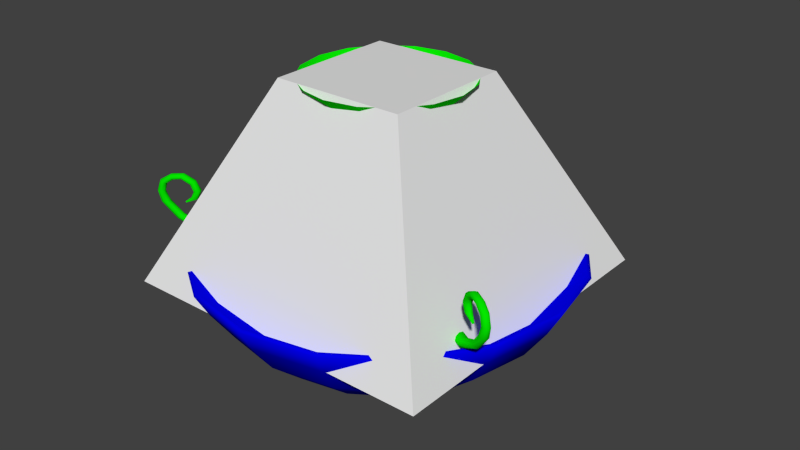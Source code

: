 # Source: ceiling_lamp_2.blend  (saved by Blender 2.73.0; exported with 4.5.12 LTS)
import bpy
from mathutils import Matrix  # noqa: F401  (used for matrix-valued properties, if any)

bpy.ops.wm.read_factory_settings(use_empty=True)
scene = bpy.context.scene
scene.name = 'Scene'

# ---- collections
col_collection_1 = bpy.data.collections.new('Collection 1'); scene.collection.children.link(col_collection_1)

# ---- materials (node trees are filled in below, after node groups)
mat_material_001 = bpy.data.materials.new('Material.001')
mat_material_001.alpha_threshold = 0.0
mat_material_001.roughness = 0.5
mat_material = bpy.data.materials.new('Material')
mat_material.alpha_threshold = 0.0
mat_material.diffuse_color = (0.001625, 0.8, 0.0, 1.0)
mat_material.roughness = 0.5

# ---- material node trees
mat_material_001.use_nodes = True; mat_material_001.node_tree.nodes.clear()
_N = mat_material_001.node_tree.nodes; _L = mat_material_001.node_tree.links
n0 = _N.new('ShaderNodeOutputMaterial'); n0.name = 'Material Output'; n0.location = (300, 300)
n1 = _N.new('ShaderNodeBsdfDiffuse'); n1.name = 'Diffuse BSDF'; n1.location = (10, 300)
n1.inputs[0].default_value = (0.0004399, 0.0, 0.8, 1.0)
_L.new(n1.outputs[0], n0.inputs[0])
n0.is_active_output = True

# ---- world
world_world = bpy.data.worlds.new('World'); scene.world = world_world
world_world.color = (0.05088, 0.05088, 0.05088)
world_world.use_sun_shadow = False
world_world.sun_shadow_jitter_overblur = 0.0
world_world.cycles.sampling_method = 'MANUAL'
world_world.cycles.sample_map_resolution = 256

# ---- meshes
me_cube = bpy.data.meshes.new('Cube')
me_cube.from_pydata([(-2.0, -2.0, 0.0), (-2.0, 2.0, 0.0), (2.0, 2.0, 0.0), (2.0, -2.0, 0.0), (-8.223, -8.223, 37.5), (-8.223, 8.223, 37.5), (8.223, 8.223, 37.5), (8.223, -8.223, 37.5), (-19.75, -19.75, 13.65), (-19.75, 19.75, 13.65), (19.75, 19.75, 13.65), (19.75, -19.75, 13.65)], [], [(8, 9, 1, 0), (9, 10, 2, 1), (10, 11, 3, 2), (11, 8, 0, 3), (0, 1, 2, 3), (7, 6, 5, 4), (7, 4, 8, 11), (6, 7, 11, 10), (5, 6, 10, 9), (4, 5, 9, 8)])
me_cube.use_remesh_preserve_volume = False
me_cube.use_remesh_preserve_attributes = False
me_cube.use_mirror_vertex_groups = False
me_cube.update()
me_cylinder_001 = bpy.data.meshes.new('Cylinder.001')
me_cylinder_001.from_pydata([(0.0, 2.0, 2.762), (-4.641e-08, 10.47, 6.67), (0.7654, 1.848, 2.762), (4.006, 9.671, 6.67), (1.414, 1.414, 2.762), (7.402, 7.402, 6.67), (1.848, 0.7654, 2.762), (9.671, 4.006, 6.67), (2.0, -8.742e-08, 2.762), (10.47, -3.254e-07, 6.67), (1.848, -0.7654, 2.762), (9.671, -4.006, 6.67), (1.414, -1.414, 2.762), (7.402, -7.402, 6.67), (0.7654, -1.848, 2.762), (4.006, -9.671, 6.67), (3.02e-07, -2.0, 2.762), (1.534e-06, -10.47, 6.67), (-0.7654, -1.848, 2.762), (-4.006, -9.671, 6.67), (-1.414, -1.414, 2.762), (-7.402, -7.402, 6.67), (-1.848, -0.7654, 2.762), (-9.671, -4.006, 6.67), (-2.0, 2.385e-08, 2.762), (-10.47, 2.57e-07, 6.67), (-1.848, 0.7654, 2.762), (-9.671, 4.006, 6.67), (-1.414, 1.414, 2.762), (-7.402, 7.402, 6.67), (-0.7654, 1.848, 2.762), (-4.006, 9.671, 6.67), (-6.706e-07, 21.7, 13.79), (8.305, 20.05, 13.79), (15.34, 15.34, 13.79), (20.05, 8.305, 13.79), (21.7, -1.034e-06, 13.79), (20.05, -8.305, 13.79), (15.34, -15.34, 13.79), (8.305, -20.05, 13.79), (2.606e-06, -21.7, 13.79), (-8.305, -20.05, 13.79), (-15.34, -15.34, 13.79), (-20.05, -8.305, 13.79), (-21.7, 1.735e-07, 13.79), (-20.05, 8.305, 13.79), (-15.34, 15.34, 13.79), (-8.305, 20.05, 13.79), (7.287, 17.59, 10.07), (13.46, 13.46, 10.07), (17.59, 7.287, 10.07), (19.04, -8.985e-07, 10.07), (17.59, -7.287, 10.07), (13.46, -13.46, 10.07), (7.287, -17.59, 10.07), (2.355e-06, -19.04, 10.07), (-7.287, -17.59, 10.07), (-13.46, -13.46, 10.07), (-17.59, -7.287, 10.07), (-19.04, 1.609e-07, 10.07), (-17.59, 7.287, 10.07), (-13.46, 13.46, 10.07), (-7.287, 17.59, 10.07), (-5.2e-07, 19.04, 10.07), (5.671, 13.69, 6.417), (10.48, 10.48, 6.417), (13.69, 5.671, 6.417), (14.82, -6.418e-07, 6.417), (13.69, -5.671, 6.417), (10.48, -10.48, 6.417), (5.671, -13.69, 6.417), (1.779e-06, -14.82, 6.417), (-5.671, -13.69, 6.417), (-10.48, -10.48, 6.417), (-13.69, -5.671, 6.417), (-14.82, 1.827e-07, 6.417), (-13.69, 5.671, 6.417), (-10.48, 10.48, 6.417), (-5.671, 13.69, 6.417), (-4.584e-07, 14.82, 6.417), (4.149, 10.02, 4.514), (7.666, 7.666, 4.514), (10.02, 4.149, 4.514), (10.84, -4.878e-07, 4.514), (10.02, -4.149, 4.514), (7.666, -7.666, 4.514), (4.149, -10.02, 4.514), (1.344e-06, -10.84, 4.514), (-4.149, -10.02, 4.514), (-7.666, -7.666, 4.514), (-10.02, -4.149, 4.514), (-10.84, 1.153e-07, 4.514), (-10.02, 4.149, 4.514), (-7.666, 7.666, 4.514), (-4.149, 10.02, 4.514), (-2.928e-07, 10.84, 4.514), (-7.024e-07, 23.24, 16.5), (8.893, 21.47, 16.5), (16.43, 16.43, 16.5), (21.47, 8.893, 16.5), (23.24, -1.133e-06, 16.5), (21.47, -8.893, 16.5), (16.43, -16.43, 16.5), (8.893, -21.47, 16.5), (2.806e-06, -23.24, 16.5), (-8.893, -21.47, 16.5), (-16.43, -16.43, 16.5), (-21.47, -8.893, 16.5), (-23.24, 1.602e-07, 16.5), (-21.47, 8.893, 16.5), (-16.43, 16.43, 16.5), (-8.893, 21.47, 16.5), (-6.783e-07, 22.77, 16.8), (8.713, 21.04, 16.8), (16.1, 16.1, 16.8), (21.04, 8.713, 16.8), (22.77, -1.103e-06, 16.8), (21.04, -8.713, 16.8), (16.1, -16.1, 16.8), (8.713, -21.04, 16.8), (2.76e-06, -22.77, 16.8), (-8.713, -21.04, 16.8), (-16.1, -16.1, 16.8), (-21.04, -8.713, 16.8), (-22.77, 1.638e-07, 16.8), (-21.04, 8.713, 16.8), (-16.1, 16.1, 16.8), (-8.713, 21.04, 16.8)], [], [(112, 1, 3, 113), (113, 3, 5, 114), (114, 5, 7, 115), (115, 7, 9, 116), (116, 9, 11, 117), (117, 11, 13, 118), (118, 13, 15, 119), (119, 15, 17, 120), (120, 17, 19, 121), (121, 19, 21, 122), (122, 21, 23, 123), (123, 23, 25, 124), (124, 25, 27, 125), (125, 27, 29, 126), (3, 1, 31, 29, 27, 25, 23, 21, 19, 17, 15, 13, 11, 9, 7, 5), (127, 31, 1, 112), (126, 29, 31, 127), (0, 2, 4, 6, 8, 10, 12, 14, 16, 18, 20, 22, 24, 26, 28, 30), (61, 46, 47, 62), (62, 47, 32, 63), (60, 45, 46, 61), (59, 44, 45, 60), (58, 43, 44, 59), (57, 42, 43, 58), (56, 41, 42, 57), (55, 40, 41, 56), (54, 39, 40, 55), (53, 38, 39, 54), (52, 37, 38, 53), (51, 36, 37, 52), (50, 35, 36, 51), (49, 34, 35, 50), (48, 33, 34, 49), (63, 32, 33, 48), (79, 63, 48, 64), (64, 48, 49, 65), (65, 49, 50, 66), (66, 50, 51, 67), (67, 51, 52, 68), (68, 52, 53, 69), (69, 53, 54, 70), (70, 54, 55, 71), (71, 55, 56, 72), (72, 56, 57, 73), (73, 57, 58, 74), (74, 58, 59, 75), (75, 59, 60, 76), (76, 60, 61, 77), (78, 62, 63, 79), (77, 61, 62, 78), (93, 77, 78, 94), (94, 78, 79, 95), (92, 76, 77, 93), (91, 75, 76, 92), (90, 74, 75, 91), (89, 73, 74, 90), (88, 72, 73, 89), (87, 71, 72, 88), (86, 70, 71, 87), (85, 69, 70, 86), (84, 68, 69, 85), (83, 67, 68, 84), (82, 66, 67, 83), (81, 65, 66, 82), (80, 64, 65, 81), (95, 79, 64, 80), (0, 95, 80, 2), (2, 80, 81, 4), (4, 81, 82, 6), (6, 82, 83, 8), (8, 83, 84, 10), (10, 84, 85, 12), (12, 85, 86, 14), (14, 86, 87, 16), (16, 87, 88, 18), (18, 88, 89, 20), (20, 89, 90, 22), (22, 90, 91, 24), (24, 91, 92, 26), (26, 92, 93, 28), (30, 94, 95, 0), (28, 93, 94, 30), (46, 110, 111, 47), (47, 111, 96, 32), (45, 109, 110, 46), (44, 108, 109, 45), (43, 107, 108, 44), (42, 106, 107, 43), (41, 105, 106, 42), (40, 104, 105, 41), (39, 103, 104, 40), (38, 102, 103, 39), (37, 101, 102, 38), (36, 100, 101, 37), (35, 99, 100, 36), (34, 98, 99, 35), (33, 97, 98, 34), (32, 96, 97, 33), (110, 126, 127, 111), (111, 127, 112, 96), (109, 125, 126, 110), (108, 124, 125, 109), (107, 123, 124, 108), (106, 122, 123, 107), (105, 121, 122, 106), (104, 120, 121, 105), (103, 119, 120, 104), (102, 118, 119, 103), (101, 117, 118, 102), (100, 116, 117, 101), (99, 115, 116, 100), (98, 114, 115, 99), (97, 113, 114, 98), (96, 112, 113, 97)])
me_cylinder_001.polygons.foreach_set('use_smooth', [True] * 114)
_uv = me_cylinder_001.uv_layers.new(name='UVMap')
_uv.uv.foreach_set('vector', [0.9824, 0.353, 0.8547, 0.2997, 0.8627, 0.2698, 0.9999, 0.288, 0.9999, 0.288, 0.8627, 0.2698, 0.8627, 0.2389, 0.9999, 0.2207, 0.9999, 0.2207, 0.8627, 0.2389, 0.8547, 0.209, 0.9824, 0.1557, 0.9824, 0.1557, 0.8547, 0.209, 0.8391, 0.1823, 0.9485, 0.09757, 0.9485, 0.09757, 0.8391, 0.1823, 0.8171, 0.1605, 0.9007, 0.05022, 0.9007, 0.05022, 0.8171, 0.1605, 0.7902, 0.1452, 0.8422, 0.01697, 0.8422, 0.01697, 0.7902, 0.1452, 0.7603, 0.1375, 0.777, 0.0001007, 0.777, 0.0001007, 0.7603, 0.1375, 0.7293, 0.1378, 0.7098, 0.0007819, 0.7098, 0.0007819, 0.7293, 0.1378, 0.6995, 0.1461, 0.645, 0.01897, 0.645, 0.01897, 0.6995, 0.1461, 0.673, 0.162, 0.5871, 0.0534, 0.5871, 0.0534, 0.673, 0.162, 0.6514, 0.1842, 0.5403, 0.1017, 0.5403, 0.1017, 0.6514, 0.1842, 0.6364, 0.2112, 0.5076, 0.1605, 0.777, 0.5086, 0.7603, 0.3712, 0.7902, 0.3635, 0.8422, 0.4917, 0.8422, 0.4917, 0.7902, 0.3635, 0.8171, 0.3482, 0.9007, 0.4585, 0.8271, 0.2576, 0.8349, 0.2876, 0.8306, 0.3182, 0.8149, 0.3449, 0.7902, 0.3635, 0.7603, 0.3712, 0.7296, 0.3669, 0.703, 0.3513, 0.6843, 0.3266, 0.6766, 0.2966, 0.6809, 0.266, 0.6966, 0.2393, 0.7213, 0.2207, 0.7512, 0.2129, 0.7819, 0.2172, 0.8085, 0.2329, 0.9485, 0.4111, 0.8391, 0.3264, 0.8547, 0.2997, 0.9824, 0.353, 0.9007, 0.4585, 0.8171, 0.3482, 0.8391, 0.3264, 0.9485, 0.4111, 0.2574, 0.2297, 0.2635, 0.2275, 0.2701, 0.2278, 0.276, 0.2307, 0.2804, 0.2355, 0.2826, 0.2417, 0.2823, 0.2483, 0.2794, 0.2542, 0.2746, 0.2586, 0.2684, 0.2608, 0.2618, 0.2604, 0.2559, 0.2576, 0.2515, 0.2527, 0.2493, 0.2466, 0.2497, 0.24, 0.2525, 0.2341, 0.09901, 0.2001, 0.05666, 0.1836, 0.09097, 0.1229, 0.1258, 0.1502, 0.1258, 0.1502, 0.09097, 0.1229, 0.1407, 0.07582, 0.1652, 0.1117, 0.08736, 0.258, 0.0402, 0.2534, 0.05666, 0.1836, 0.09901, 0.2001, 0.09181, 0.3217, 0.04125, 0.3285, 0.0402, 0.2534, 0.08736, 0.258, 0.312, 0.413, 0.3291, 0.4519, 0.2666, 0.4727, 0.2568, 0.4289, 0.3591, 0.3858, 0.3845, 0.4187, 0.3291, 0.4519, 0.312, 0.413, 0.3961, 0.348, 0.4293, 0.3726, 0.3845, 0.4187, 0.3591, 0.3858, 0.4205, 0.3018, 0.4593, 0.3157, 0.4293, 0.3726, 0.3961, 0.348, 0.43, 0.2506, 0.4712, 0.2523, 0.4593, 0.3157, 0.4205, 0.3018, 0.4234, 0.1991, 0.4633, 0.188, 0.4712, 0.2523, 0.43, 0.2506, 0.4011, 0.152, 0.4358, 0.129, 0.4633, 0.188, 0.4234, 0.1991, 0.3651, 0.114, 0.391, 0.08116, 0.4358, 0.129, 0.4011, 0.152, 0.3188, 0.08915, 0.3332, 0.04956, 0.391, 0.08116, 0.3651, 0.114, 0.2666, 0.07998, 0.2679, 0.03754, 0.3332, 0.04956, 0.3188, 0.08915, 0.2137, 0.08767, 0.2016, 0.04651, 0.2679, 0.03754, 0.2666, 0.07998, 0.1652, 0.1117, 0.1407, 0.07582, 0.2016, 0.04651, 0.2137, 0.08767, 0.1918, 0.1493, 0.1652, 0.1117, 0.2137, 0.08767, 0.227, 0.1309, 0.227, 0.1309, 0.2137, 0.08767, 0.2666, 0.07998, 0.2657, 0.1247, 0.2657, 0.1247, 0.2666, 0.07998, 0.3188, 0.08915, 0.304, 0.131, 0.304, 0.131, 0.3188, 0.08915, 0.3651, 0.114, 0.3381, 0.1489, 0.3381, 0.1489, 0.3651, 0.114, 0.4011, 0.152, 0.3647, 0.1765, 0.3647, 0.1765, 0.4011, 0.152, 0.4234, 0.1991, 0.3812, 0.211, 0.3812, 0.211, 0.4234, 0.1991, 0.43, 0.2506, 0.3862, 0.249, 0.3862, 0.249, 0.43, 0.2506, 0.4205, 0.3018, 0.3791, 0.2868, 0.3791, 0.2868, 0.4205, 0.3018, 0.3961, 0.348, 0.3606, 0.3211, 0.3606, 0.3211, 0.3961, 0.348, 0.3591, 0.3858, 0.332, 0.349, 0.332, 0.349, 0.3591, 0.3858, 0.312, 0.413, 0.2948, 0.3682, 0.2948, 0.3682, 0.312, 0.413, 0.2568, 0.4289, 0.2502, 0.3768, 0.1473, 0.3073, 0.09181, 0.3217, 0.08736, 0.258, 0.139, 0.2599, 0.139, 0.2599, 0.08736, 0.258, 0.09901, 0.2001, 0.1451, 0.2162, 0.1635, 0.1785, 0.1258, 0.1502, 0.1652, 0.1117, 0.1918, 0.1493, 0.1451, 0.2162, 0.09901, 0.2001, 0.1258, 0.1502, 0.1635, 0.1785, 0.1787, 0.2258, 0.1451, 0.2162, 0.1635, 0.1785, 0.1912, 0.1976, 0.1912, 0.1976, 0.1635, 0.1785, 0.1918, 0.1493, 0.2115, 0.1756, 0.1761, 0.2581, 0.139, 0.2599, 0.1451, 0.2162, 0.1787, 0.2258, 0.1852, 0.2916, 0.1473, 0.3073, 0.139, 0.2599, 0.1761, 0.2581, 0.2844, 0.3341, 0.2948, 0.3682, 0.2502, 0.3768, 0.2506, 0.3372, 0.313, 0.3214, 0.332, 0.349, 0.2948, 0.3682, 0.2844, 0.3341, 0.335, 0.3013, 0.3606, 0.3211, 0.332, 0.349, 0.313, 0.3214, 0.3492, 0.276, 0.3791, 0.2868, 0.3606, 0.3211, 0.335, 0.3013, 0.3547, 0.2479, 0.3862, 0.249, 0.3791, 0.2868, 0.3492, 0.276, 0.3511, 0.2198, 0.3812, 0.211, 0.3862, 0.249, 0.3547, 0.2479, 0.3389, 0.1943, 0.3647, 0.1765, 0.3812, 0.211, 0.3511, 0.2198, 0.3191, 0.174, 0.3381, 0.1489, 0.3647, 0.1765, 0.3389, 0.1943, 0.2939, 0.161, 0.304, 0.131, 0.3381, 0.1489, 0.3191, 0.174, 0.2657, 0.1566, 0.2657, 0.1247, 0.304, 0.131, 0.2939, 0.161, 0.2372, 0.1616, 0.227, 0.1309, 0.2657, 0.1247, 0.2657, 0.1566, 0.2115, 0.1756, 0.1918, 0.1493, 0.227, 0.1309, 0.2372, 0.1616, 0.256, 0.2297, 0.2115, 0.1756, 0.2372, 0.1616, 0.2614, 0.2268, 0.2614, 0.2268, 0.2372, 0.1616, 0.2657, 0.1566, 0.2674, 0.2258, 0.2674, 0.2258, 0.2657, 0.1566, 0.2939, 0.161, 0.2734, 0.2268, 0.2734, 0.2268, 0.2939, 0.161, 0.3191, 0.174, 0.2787, 0.2296, 0.2787, 0.2296, 0.3191, 0.174, 0.3389, 0.1943, 0.2829, 0.234, 0.2829, 0.234, 0.3389, 0.1943, 0.3511, 0.2198, 0.2854, 0.2395, 0.2854, 0.2395, 0.3511, 0.2198, 0.3547, 0.2479, 0.286, 0.2455, 0.286, 0.2455, 0.3547, 0.2479, 0.3492, 0.276, 0.2846, 0.2513, 0.2846, 0.2513, 0.3492, 0.276, 0.335, 0.3013, 0.2815, 0.2565, 0.2815, 0.2565, 0.335, 0.3013, 0.313, 0.3214, 0.2767, 0.2603, 0.2767, 0.2603, 0.313, 0.3214, 0.2844, 0.3341, 0.2709, 0.2625, 0.2709, 0.2625, 0.2844, 0.3341, 0.2506, 0.3372, 0.2646, 0.2624, 0.2515, 0.2527, 0.1852, 0.2916, 0.1761, 0.2581, 0.2493, 0.2466, 0.2493, 0.2466, 0.1761, 0.2581, 0.1787, 0.2258, 0.2495, 0.2401, 0.2519, 0.2343, 0.1912, 0.1976, 0.2115, 0.1756, 0.256, 0.2297, 0.2495, 0.2401, 0.1787, 0.2258, 0.1912, 0.1976, 0.2519, 0.2343, 0.05666, 0.1836, 0.02509, 0.1709, 0.06481, 0.102, 0.09097, 0.1229, 0.09097, 0.1229, 0.06481, 0.102, 0.1222, 0.04844, 0.1407, 0.07582, 0.0402, 0.2534, 0.005599, 0.2492, 0.02509, 0.1709, 0.05666, 0.1836, 0.04125, 0.3285, 0.005599, 0.3315, 0.005599, 0.2492, 0.0402, 0.2534, 0.3291, 0.4519, 0.3419, 0.4799, 0.2742, 0.5027, 0.2666, 0.4727, 0.3845, 0.4187, 0.4036, 0.4429, 0.3419, 0.4799, 0.3291, 0.4519, 0.4293, 0.3726, 0.4542, 0.3909, 0.4036, 0.4429, 0.3845, 0.4187, 0.4593, 0.3157, 0.4886, 0.3261, 0.4542, 0.3909, 0.4293, 0.3726, 0.4712, 0.2523, 0.5026, 0.2535, 0.4886, 0.3261, 0.4593, 0.3157, 0.4633, 0.188, 0.4937, 0.1795, 0.5026, 0.2535, 0.4712, 0.2523, 0.4358, 0.129, 0.4622, 0.1114, 0.4937, 0.1795, 0.4633, 0.188, 0.391, 0.08116, 0.4108, 0.05601, 0.4622, 0.1114, 0.4358, 0.129, 0.3332, 0.04956, 0.3442, 0.01929, 0.4108, 0.05601, 0.391, 0.08116, 0.2679, 0.03754, 0.269, 0.005111, 0.3442, 0.01929, 0.3332, 0.04956, 0.2016, 0.04651, 0.1925, 0.01511, 0.269, 0.005111, 0.2679, 0.03754, 0.1407, 0.07582, 0.1222, 0.04844, 0.1925, 0.01511, 0.2016, 0.04651, 0.02509, 0.1709, 0.02089, 0.1675, 0.0598, 0.1, 0.06481, 0.102, 0.06481, 0.102, 0.06181, 0.09761, 0.1181, 0.04514, 0.1222, 0.04844, 0.005599, 0.2492, 0.0005575, 0.2471, 0.01965, 0.1704, 0.02509, 0.1709, 0.005599, 0.3315, 0.0001007, 0.3307, 0.0001011, 0.2501, 0.005599, 0.2492, 0.3419, 0.4799, 0.3428, 0.4846, 0.2764, 0.507, 0.2742, 0.5027, 0.4036, 0.4429, 0.4054, 0.4474, 0.345, 0.4836, 0.3419, 0.4799, 0.4542, 0.3909, 0.4572, 0.3948, 0.4076, 0.4457, 0.4036, 0.4429, 0.4886, 0.3261, 0.4926, 0.3291, 0.4589, 0.3925, 0.4542, 0.3909, 0.5026, 0.2535, 0.5073, 0.2552, 0.4936, 0.3263, 0.4886, 0.3261, 0.4937, 0.1795, 0.4988, 0.1797, 0.5074, 0.2522, 0.5026, 0.2535, 0.4622, 0.1114, 0.4671, 0.1099, 0.498, 0.1767, 0.4937, 0.1795, 0.4108, 0.05601, 0.415, 0.05313, 0.4654, 0.1074, 0.4622, 0.1114, 0.3442, 0.01929, 0.3473, 0.01521, 0.4126, 0.05119, 0.4108, 0.05601, 0.269, 0.005111, 0.2707, 0.000225, 0.3444, 0.01412, 0.3442, 0.01929, 0.1925, 0.01511, 0.1926, 0.009894, 0.2675, 0.0001007, 0.269, 0.005111, 0.1222, 0.04844, 0.1207, 0.04341, 0.1896, 0.01075, 0.1925, 0.01511])
me_cylinder_001.materials.append(mat_material_001)
me_cylinder_001.use_remesh_preserve_volume = False
me_cylinder_001.use_remesh_preserve_attributes = False
me_cylinder_001.use_mirror_vertex_groups = False
me_cylinder_001.update()
me_cylinder = bpy.data.meshes.new('Cylinder')
me_cylinder.from_pydata([(4.628, -2.672, 35.18), (4.705, -2.087, 35.18), (4.346, -1.619, 35.18), (3.761, -1.542, 35.18), (3.293, -1.901, 35.18), (3.216, -2.486, 35.18), (3.576, -2.954, 35.18), (4.16, -3.031, 35.18), (4.837, -2.793, 29.9), (4.915, -2.208, 29.88), (4.558, -1.742, 29.84), (3.975, -1.666, 29.8), (3.508, -2.025, 29.79), (3.43, -2.61, 29.8), (3.787, -3.076, 29.84), (4.37, -3.152, 29.88), (5.05, -2.916, 27.53), (5.134, -2.335, 27.49), (4.792, -1.877, 27.38), (4.224, -1.809, 27.27), (3.763, -2.172, 27.23), (3.679, -2.753, 27.27), (4.021, -3.212, 27.38), (4.589, -3.279, 27.49), (5.672, -3.275, 24.67), (5.771, -2.703, 24.59), (5.465, -2.266, 24.4), (4.934, -2.219, 24.21), (4.488, -2.591, 24.13), (4.389, -3.163, 24.21), (4.695, -3.6, 24.4), (5.226, -3.647, 24.59), (7.857, -4.536, 21.75), (7.986, -3.981, 21.64), (7.751, -3.585, 21.36), (7.29, -3.58, 21.09), (6.874, -3.969, 20.97), (6.746, -4.524, 21.09), (6.98, -4.92, 21.36), (7.441, -4.925, 21.64), (11.31, -6.53, 19.0), (11.48, -6.001, 18.86), (11.36, -5.671, 18.52), (11.02, -5.731, 18.17), (10.64, -6.146, 18.03), (10.47, -6.675, 18.17), (10.59, -7.006, 18.52), (10.94, -6.945, 18.86), (15.35, -8.865, 17.48), (15.63, -8.408, 17.33), (15.76, -8.223, 16.97), (15.66, -8.421, 16.59), (15.39, -8.888, 16.43), (15.12, -9.351, 16.59), (15.0, -9.534, 16.97), (15.1, -9.331, 17.33), (18.76, -10.83, 17.58), (19.09, -10.43, 17.45), (19.37, -10.35, 17.14), (19.45, -10.63, 16.82), (19.26, -11.12, 16.68), (18.93, -11.53, 16.82), (18.65, -11.61, 17.14), (18.57, -11.32, 17.45), (21.03, -12.14, 18.91), (21.32, -11.89, 18.83), (21.65, -11.9, 18.63), (21.83, -12.18, 18.44), (21.76, -12.56, 18.36), (21.47, -12.82, 18.44), (21.13, -12.8, 18.63), (20.96, -12.52, 18.83), (22.33, -12.89, 20.52), (22.68, -12.65, 20.55), (23.12, -12.72, 20.55), (23.37, -13.05, 20.5), (23.31, -13.46, 20.48), (22.98, -13.71, 20.5), (22.57, -13.66, 20.55), (22.29, -13.32, 20.55), (22.77, -13.14, 21.73), (23.06, -12.92, 21.75), (23.42, -12.96, 21.8), (23.65, -13.25, 21.84), (23.6, -13.62, 21.86), (23.3, -13.85, 21.84), (22.93, -13.8, 21.8), (22.71, -13.51, 21.75), (22.5, -12.99, 22.76), (22.78, -12.75, 22.82), (23.09, -12.77, 22.97), (23.27, -13.03, 23.12), (23.2, -13.39, 23.19), (22.92, -13.63, 23.12), (22.6, -13.62, 22.97), (22.43, -13.35, 22.82), (21.8, -12.59, 23.26), (22.0, -12.3, 23.36), (22.16, -12.23, 23.62), (22.16, -12.4, 23.87), (22.02, -12.72, 23.97), (21.82, -13.0, 23.87), (21.67, -13.08, 23.62), (21.66, -12.9, 23.36), (20.97, -12.1, 23.4), (21.1, -11.78, 23.5), (21.09, -11.61, 23.75), (20.93, -11.69, 24.0), (20.72, -11.97, 24.11), (20.59, -12.29, 24.0), (20.6, -12.46, 23.75), (20.76, -12.38, 23.5), (20.13, -11.62, 22.81), (20.21, -11.27, 22.88), (20.07, -11.02, 23.06), (19.78, -11.02, 23.24), (19.51, -11.27, 23.31), (19.43, -11.62, 23.24), (19.57, -11.87, 23.06), (19.86, -11.87, 22.88), (19.82, -11.44, 21.96), (19.87, -11.08, 21.98), (19.66, -10.79, 22.04), (19.29, -10.74, 22.11), (19.0, -10.97, 22.13), (18.95, -11.34, 22.11), (19.17, -11.63, 22.04), (19.53, -11.67, 21.98), (20.1, -11.61, 21.18), (20.13, -11.31, 21.17), (19.94, -11.03, 21.12), (19.6, -10.96, 21.05), (19.33, -11.16, 21.01), (19.29, -11.5, 21.05), (19.52, -11.75, 21.12), (19.86, -11.78, 21.17), (20.77, -11.99, 20.57), (20.79, -11.9, 20.55), (20.76, -11.83, 20.49), (20.69, -11.84, 20.43), (20.62, -11.91, 20.4), (20.6, -12.0, 20.43), (20.63, -12.06, 20.49), (20.7, -12.06, 20.55), (-4.628, -2.672, 35.18), (-4.16, -3.031, 35.18), (-3.576, -2.954, 35.18), (-3.216, -2.486, 35.18), (-3.293, -1.901, 35.18), (-3.761, -1.542, 35.18), (-4.346, -1.619, 35.18), (-4.705, -2.087, 35.18), (-4.837, -2.793, 29.9), (-4.37, -3.152, 29.88), (-3.787, -3.076, 29.84), (-3.43, -2.61, 29.8), (-3.508, -2.025, 29.79), (-3.975, -1.666, 29.8), (-4.558, -1.742, 29.84), (-4.915, -2.208, 29.88), (-5.05, -2.916, 27.53), (-4.589, -3.279, 27.49), (-4.021, -3.212, 27.38), (-3.679, -2.753, 27.27), (-3.763, -2.172, 27.23), (-4.224, -1.809, 27.27), (-4.792, -1.877, 27.38), (-5.134, -2.335, 27.49), (-5.672, -3.275, 24.67), (-5.226, -3.647, 24.59), (-4.695, -3.6, 24.4), (-4.389, -3.163, 24.21), (-4.488, -2.591, 24.13), (-4.934, -2.219, 24.21), (-5.465, -2.266, 24.4), (-5.771, -2.703, 24.59), (-7.857, -4.536, 21.75), (-7.441, -4.925, 21.64), (-6.98, -4.92, 21.36), (-6.746, -4.524, 21.09), (-6.874, -3.969, 20.97), (-7.29, -3.58, 21.09), (-7.751, -3.585, 21.36), (-7.986, -3.981, 21.64), (-11.31, -6.53, 19.0), (-10.94, -6.945, 18.86), (-10.59, -7.006, 18.52), (-10.47, -6.675, 18.17), (-10.64, -6.146, 18.03), (-11.02, -5.731, 18.17), (-11.36, -5.671, 18.52), (-11.48, -6.001, 18.86), (-15.35, -8.865, 17.48), (-15.1, -9.331, 17.33), (-15.0, -9.534, 16.97), (-15.12, -9.351, 16.59), (-15.39, -8.888, 16.43), (-15.66, -8.421, 16.59), (-15.76, -8.223, 16.97), (-15.63, -8.408, 17.33), (-18.76, -10.83, 17.58), (-18.57, -11.32, 17.45), (-18.65, -11.61, 17.14), (-18.93, -11.53, 16.82), (-19.26, -11.12, 16.68), (-19.45, -10.63, 16.82), (-19.37, -10.35, 17.14), (-19.09, -10.43, 17.45), (-21.03, -12.14, 18.91), (-20.96, -12.52, 18.83), (-21.13, -12.8, 18.63), (-21.47, -12.82, 18.44), (-21.76, -12.56, 18.36), (-21.83, -12.18, 18.44), (-21.65, -11.9, 18.63), (-21.32, -11.89, 18.83), (-22.33, -12.89, 20.52), (-22.29, -13.32, 20.55), (-22.57, -13.66, 20.55), (-22.98, -13.71, 20.5), (-23.31, -13.46, 20.48), (-23.37, -13.05, 20.5), (-23.12, -12.72, 20.55), (-22.68, -12.65, 20.55), (-22.77, -13.14, 21.73), (-22.71, -13.51, 21.75), (-22.93, -13.8, 21.8), (-23.3, -13.85, 21.84), (-23.6, -13.62, 21.86), (-23.65, -13.25, 21.84), (-23.42, -12.96, 21.8), (-23.06, -12.92, 21.75), (-22.5, -12.99, 22.76), (-22.43, -13.35, 22.82), (-22.6, -13.62, 22.97), (-22.92, -13.63, 23.12), (-23.2, -13.39, 23.19), (-23.27, -13.03, 23.12), (-23.09, -12.77, 22.97), (-22.78, -12.75, 22.82), (-21.8, -12.59, 23.26), (-21.66, -12.9, 23.36), (-21.67, -13.08, 23.62), (-21.82, -13.0, 23.87), (-22.02, -12.72, 23.97), (-22.16, -12.4, 23.87), (-22.16, -12.23, 23.62), (-22.0, -12.3, 23.36), (-20.97, -12.1, 23.4), (-20.76, -12.38, 23.5), (-20.6, -12.46, 23.75), (-20.59, -12.29, 24.0), (-20.72, -11.97, 24.11), (-20.93, -11.69, 24.0), (-21.09, -11.61, 23.75), (-21.1, -11.78, 23.5), (-20.13, -11.62, 22.81), (-19.86, -11.87, 22.88), (-19.57, -11.87, 23.06), (-19.43, -11.62, 23.24), (-19.51, -11.27, 23.31), (-19.78, -11.02, 23.24), (-20.07, -11.02, 23.06), (-20.21, -11.27, 22.88), (-19.82, -11.44, 21.96), (-19.53, -11.67, 21.98), (-19.17, -11.63, 22.04), (-18.95, -11.34, 22.11), (-19.0, -10.97, 22.13), (-19.29, -10.74, 22.11), (-19.66, -10.79, 22.04), (-19.87, -11.08, 21.98), (-20.1, -11.61, 21.18), (-19.86, -11.78, 21.17), (-19.52, -11.75, 21.12), (-19.29, -11.5, 21.05), (-19.33, -11.16, 21.01), (-19.6, -10.96, 21.05), (-19.94, -11.03, 21.12), (-20.13, -11.31, 21.17), (-20.77, -11.99, 20.57), (-20.7, -12.06, 20.55), (-20.63, -12.06, 20.49), (-20.6, -12.0, 20.43), (-20.62, -11.91, 20.4), (-20.69, -11.84, 20.43), (-20.76, -11.83, 20.49), (-20.79, -11.9, 20.55), (9.974e-09, 5.344, 35.18), (-0.5449, 5.119, 35.18), (-0.7706, 4.574, 35.18), (-0.5449, 4.029, 35.18), (7.734e-08, 3.803, 35.18), (0.5449, 4.029, 35.18), (0.7706, 4.574, 35.18), (0.5449, 5.119, 35.18), (9.974e-09, 5.585, 29.9), (-0.5449, 5.361, 29.88), (-0.7706, 4.818, 29.84), (-0.5449, 4.276, 29.8), (7.734e-08, 4.051, 29.79), (0.5449, 4.276, 29.8), (0.7706, 4.818, 29.84), (0.5449, 5.361, 29.88), (9.974e-09, 5.831, 27.53), (-0.5449, 5.614, 27.49), (-0.7706, 5.088, 27.38), (-0.5449, 4.563, 27.27), (7.734e-08, 4.345, 27.23), (0.5449, 4.563, 27.27), (0.7706, 5.088, 27.38), (0.5449, 5.614, 27.49), (-4.963e-08, 6.55, 24.67), (-0.5449, 6.35, 24.59), (-0.7706, 5.866, 24.4), (-0.5449, 5.382, 24.21), (1.774e-08, 5.182, 24.13), (0.5449, 5.382, 24.21), (0.7706, 5.866, 24.4), (0.5449, 6.35, 24.59), (-4.963e-08, 9.073, 21.75), (-0.5449, 8.907, 21.64), (-0.7706, 8.505, 21.36), (-0.5449, 8.104, 21.09), (1.774e-08, 7.937, 20.97), (0.5449, 8.104, 21.09), (0.7706, 8.505, 21.36), (0.5449, 8.907, 21.64), (-4.963e-08, 13.06, 19.0), (-0.5449, 12.95, 18.86), (-0.7706, 12.68, 18.52), (-0.5449, 12.41, 18.17), (1.774e-08, 12.29, 18.03), (0.5449, 12.41, 18.17), (0.7706, 12.68, 18.52), (0.5449, 12.95, 18.86), (-4.943e-08, 17.73, 17.48), (-0.5327, 17.74, 17.33), (-0.7568, 17.76, 16.97), (-0.5373, 17.77, 16.59), (1.701e-08, 17.78, 16.43), (0.5373, 17.77, 16.59), (0.7568, 17.76, 16.97), (0.5327, 17.74, 17.33), (-4.911e-08, 21.66, 17.58), (-0.5122, 21.74, 17.45), (-0.7281, 21.95, 17.14), (-0.5174, 22.16, 16.82), (1.486e-08, 22.24, 16.68), (0.5174, 22.16, 16.82), (0.7281, 21.95, 17.14), (0.5122, 21.74, 17.45), (-3.854e-08, 24.29, 18.91), (-0.3644, 24.41, 18.83), (-0.5162, 24.7, 18.63), (-0.3657, 25.0, 18.44), (6.698e-09, 25.13, 18.36), (0.3657, 25.0, 18.44), (0.5162, 24.7, 18.63), (0.3644, 24.41, 18.83), (-4.012e-08, 25.79, 20.52), (-0.3855, 25.97, 20.55), (-0.5454, 26.38, 20.55), (-0.3857, 26.76, 20.5), (7.536e-09, 26.92, 20.48), (0.3857, 26.76, 20.5), (0.5454, 26.38, 20.55), (0.3855, 25.97, 20.55), (-4.528e-08, 26.29, 21.73), (-0.3438, 26.43, 21.75), (-0.4884, 26.76, 21.8), (-0.3465, 27.11, 21.84), (-2.83e-09, 27.25, 21.86), (0.3465, 27.11, 21.84), (0.4884, 26.76, 21.8), (0.3438, 26.43, 21.75), (-4.574e-08, 25.98, 22.76), (-0.3471, 26.1, 22.82), (-0.4908, 26.38, 22.97), (-0.3471, 26.67, 23.12), (-2.828e-09, 26.79, 23.19), (0.3471, 26.67, 23.12), (0.4908, 26.38, 22.97), (0.3471, 26.1, 22.82), (-4.574e-08, 25.17, 23.26), (-0.3471, 25.21, 23.36), (-0.4908, 25.3, 23.62), (-0.3471, 25.39, 23.87), (-2.828e-09, 25.43, 23.97), (0.3471, 25.39, 23.87), (0.4908, 25.3, 23.62), (0.3471, 25.21, 23.36), (-4.574e-08, 24.21, 23.4), (-0.3471, 24.17, 23.5), (-0.4908, 24.07, 23.75), (-0.3471, 23.97, 24.0), (-2.828e-09, 23.93, 24.11), (0.3471, 23.97, 24.0), (0.4908, 24.07, 23.75), (0.3471, 24.17, 23.5), (-4.574e-08, 23.24, 22.81), (-0.3471, 23.14, 22.88), (-0.4908, 22.89, 23.06), (-0.3471, 22.63, 23.24), (-2.828e-09, 22.53, 23.31), (0.3471, 22.63, 23.24), (0.4908, 22.89, 23.06), (0.3471, 23.14, 22.88), (-4.322e-08, 22.89, 21.96), (-0.3402, 22.75, 21.98), (-0.4842, 22.42, 22.04), (-0.3446, 22.08, 22.11), (-6.253e-10, 21.94, 22.13), (0.3446, 22.08, 22.11), (0.4842, 22.42, 22.04), (0.3402, 22.75, 21.98), (-4.771e-08, 23.21, 21.18), (-0.2703, 23.09, 21.17), (-0.4138, 22.78, 21.12), (-0.3101, 22.46, 21.05), (-1.224e-08, 22.32, 21.01), (0.3101, 22.46, 21.05), (0.4138, 22.78, 21.12), (0.2703, 23.09, 21.17), (-3.553e-08, 23.98, 20.57), (-0.09266, 23.96, 20.55), (-0.1316, 23.9, 20.49), (-0.0935, 23.84, 20.43), (-2.415e-08, 23.81, 20.4), (0.0935, 23.84, 20.43), (0.1316, 23.9, 20.49), (0.09266, 23.96, 20.55), (6.191e-07, 0.9115, 0.0), (0.0, 10.0, 37.5), (0.3488, 0.8422, 0.0), (3.827, 9.239, 37.5), (0.6446, 0.6446, 0.0), (7.071, 7.071, 37.5), (0.8422, 0.3488, 0.0), (9.239, 3.827, 37.5), (0.9115, 5.279e-08, 0.0), (10.0, -4.371e-07, 37.5), (0.8422, -0.3488, 0.0), (9.239, -3.827, 37.5), (0.6446, -0.6446, 0.0), (7.071, -7.071, 37.5), (0.3488, -0.8422, 0.0), (3.827, -9.239, 37.5), (7.567e-07, -0.9115, 0.0), (1.51e-06, -10.0, 37.5), (-0.3488, -0.8422, 0.0), (-3.827, -9.239, 37.5), (-0.6446, -0.6446, 0.0), (-7.071, -7.071, 37.5), (-0.8422, -0.3488, 0.0), (-9.239, -3.827, 37.5), (-0.9115, 1.035e-07, 0.0), (-10.0, 1.192e-07, 37.5), (-0.8422, 0.3488, 0.0), (-9.239, 3.827, 37.5), (-0.6446, 0.6446, 0.0), (-7.071, 7.071, 37.5), (-0.3488, 0.8422, 0.0), (-3.827, 9.239, 37.5), (6.498e-08, 8.797, 36.25), (3.367, 8.128, 36.25), (6.221, 6.221, 36.25), (8.128, 3.367, 36.25), (8.797, -3.835e-07, 36.25), (8.128, -3.367, 36.25), (6.221, -6.221, 36.25), (3.367, -8.128, 36.25), (1.393e-06, -8.797, 36.25), (-3.367, -8.128, 36.25), (-6.221, -6.221, 36.25), (-8.128, -3.367, 36.25), (-8.797, 1.059e-07, 36.25), (-8.128, 3.367, 36.25), (-6.221, 6.221, 36.25), (-3.367, 8.128, 36.25), (2.652, 6.403, 35.04), (4.9, 4.9, 35.04), (6.403, 2.652, 35.04), (6.93, -2.71e-07, 35.04), (6.403, -2.652, 35.04), (4.9, -4.9, 35.04), (2.652, -6.403, 35.04), (1.196e-06, -6.93, 35.04), (-2.652, -6.403, 35.04), (-4.9, -4.9, 35.04), (-6.403, -2.652, 35.04), (-6.93, 1.146e-07, 35.04), (-6.403, 2.652, 35.04), (-4.9, 4.9, 35.04), (-2.652, 6.403, 35.04), (1.498e-07, 6.93, 35.04), (0.6751, 1.63, 34.82), (1.247, 1.247, 34.82), (1.63, 0.6751, 34.82), (1.764, -1.346e-08, 34.82), (1.63, -0.6751, 34.82), (1.247, -1.247, 34.82), (0.6751, -1.63, 34.82), (9.921e-07, -1.764, 34.82), (-0.6751, -1.63, 34.82), (-1.247, -1.247, 34.82), (-1.63, -0.6751, 34.82), (-1.764, 8.469e-08, 34.82), (-1.63, 0.6751, 34.82), (-1.247, 1.247, 34.82), (-0.6751, 1.63, 34.82), (7.257e-07, 1.764, 34.82), (0.3329, 0.8036, 1.936), (0.615, 0.615, 1.936), (0.8036, 0.3329, 1.936), (0.8698, 5.494e-08, 1.936), (0.8036, -0.3329, 1.936), (0.615, -0.615, 1.936), (0.3329, -0.8036, 1.936), (7.541e-07, -0.8698, 1.936), (-0.3329, -0.8036, 1.936), (-0.615, -0.615, 1.936), (-0.8036, -0.3329, 1.936), (-0.8698, 1.033e-07, 1.936), (-0.8036, 0.3329, 1.936), (-0.615, 0.615, 1.936), (-0.3329, 0.8036, 1.936), (6.228e-07, 0.8698, 1.936), (0.5892, 1.423, 1.452), (0.6551, 1.582, 0.9681), (0.6032, 1.456, 0.4841), (1.089, 1.089, 1.452), (1.211, 1.211, 0.9681), (1.115, 1.115, 0.4841), (1.423, 0.5892, 1.452), (1.582, 0.6551, 0.9681), (1.456, 0.6032, 0.4841), (1.54, 2.706e-08, 1.452), (1.712, 1.766e-08, 0.9681), (1.576, 2.518e-08, 0.4841), (1.423, -0.5892, 1.452), (1.582, -0.6551, 0.9681), (1.456, -0.6032, 0.4841), (1.089, -1.089, 1.452), (1.211, -1.211, 0.9681), (1.115, -1.115, 0.4841), (0.5892, -1.423, 1.452), (0.6551, -1.582, 0.9681), (0.6032, -1.456, 0.4841), (7.943e-07, -1.54, 1.452), (8.008e-07, -1.712, 0.9681), (7.966e-07, -1.576, 0.4841), (-0.5892, -1.423, 1.452), (-0.6551, -1.582, 0.9681), (-0.6032, -1.456, 0.4841), (-1.089, -1.089, 1.452), (-1.211, -1.211, 0.9681), (-1.115, -1.115, 0.4841), (-1.423, -0.5892, 1.452), (-1.582, -0.6551, 0.9681), (-1.456, -0.6032, 0.4841), (-1.54, 1.127e-07, 1.452), (-1.712, 1.129e-07, 0.9681), (-1.576, 1.129e-07, 0.4841), (-1.423, 0.5892, 1.452), (-1.582, 0.6551, 0.9681), (-1.456, 0.6032, 0.4841), (-1.089, 1.089, 1.452), (-1.211, 1.211, 0.9681), (-1.115, 1.115, 0.4841), (-0.5892, 1.423, 1.452), (-0.6551, 1.582, 0.9681), (-0.6032, 1.456, 0.4841), (5.586e-07, 1.576, 0.4841), (5.423e-07, 1.712, 0.9681), (5.618e-07, 1.54, 1.452), (1.857e-07, 4.258, 3.165), (1.629, 3.933, 3.165), (3.011, 3.011, 3.165), (3.933, 1.629, 3.165), (4.258, -7.882e-08, 3.165), (3.933, -1.629, 3.165), (3.011, -3.011, 3.165), (1.629, -3.933, 3.165), (8.286e-07, -4.258, 3.165), (-1.629, -3.933, 3.165), (-3.011, -3.011, 3.165), (-3.933, -1.629, 3.165), (-4.258, 1.581e-07, 3.165), (-3.933, 1.629, 3.165), (-3.011, 3.011, 3.165), (-1.629, 3.933, 3.165), (5.498e-07, 1.674, 3.768), (0.6406, 1.546, 3.768), (1.184, 1.184, 3.768), (1.546, 0.6406, 3.768), (1.674, 1.899e-08, 3.768), (1.546, -0.6406, 3.768), (1.184, -1.184, 3.768), (0.6406, -1.546, 3.768), (8.025e-07, -1.674, 3.768), (-0.6406, -1.546, 3.768), (-1.184, -1.184, 3.768), (-1.546, -0.6406, 3.768), (-1.674, 1.121e-07, 3.768), (-1.546, 0.6406, 3.768), (-1.184, 1.184, 3.768), (-0.6406, 1.546, 3.768), (1.627, 3.929, 3.349), (3.007, 3.007, 3.349), (3.929, 1.627, 3.349), (4.253, -8.678e-08, 3.349), (3.929, -1.627, 3.349), (3.007, -3.007, 3.349), (1.627, -3.929, 3.349), (8.065e-07, -4.253, 3.349), (-1.627, -3.929, 3.349), (-3.007, -3.007, 3.349), (-3.929, -1.627, 3.349), (-4.253, 1.498e-07, 3.349), (-3.929, 1.627, 3.349), (-3.007, 3.007, 3.349), (-1.627, 3.929, 3.349), (1.644e-07, 4.253, 3.349)], [], [(0, 7, 15, 8), (7, 6, 14, 15), (6, 5, 13, 14), (5, 4, 12, 13), (4, 3, 11, 12), (3, 2, 10, 11), (2, 1, 9, 10), (1, 0, 8, 9), (8, 15, 23, 16), (15, 14, 22, 23), (14, 13, 21, 22), (13, 12, 20, 21), (12, 11, 19, 20), (11, 10, 18, 19), (10, 9, 17, 18), (9, 8, 16, 17), (16, 23, 31, 24), (23, 22, 30, 31), (22, 21, 29, 30), (21, 20, 28, 29), (20, 19, 27, 28), (19, 18, 26, 27), (18, 17, 25, 26), (17, 16, 24, 25), (24, 31, 39, 32), (31, 30, 38, 39), (30, 29, 37, 38), (29, 28, 36, 37), (28, 27, 35, 36), (27, 26, 34, 35), (26, 25, 33, 34), (25, 24, 32, 33), (32, 39, 47, 40), (39, 38, 46, 47), (38, 37, 45, 46), (37, 36, 44, 45), (36, 35, 43, 44), (35, 34, 42, 43), (34, 33, 41, 42), (33, 32, 40, 41), (40, 47, 55, 48), (47, 46, 54, 55), (46, 45, 53, 54), (45, 44, 52, 53), (44, 43, 51, 52), (43, 42, 50, 51), (42, 41, 49, 50), (41, 40, 48, 49), (48, 55, 63, 56), (55, 54, 62, 63), (54, 53, 61, 62), (53, 52, 60, 61), (52, 51, 59, 60), (51, 50, 58, 59), (50, 49, 57, 58), (49, 48, 56, 57), (56, 63, 71, 64), (63, 62, 70, 71), (62, 61, 69, 70), (61, 60, 68, 69), (60, 59, 67, 68), (59, 58, 66, 67), (58, 57, 65, 66), (57, 56, 64, 65), (64, 71, 79, 72), (71, 70, 78, 79), (70, 69, 77, 78), (69, 68, 76, 77), (68, 67, 75, 76), (67, 66, 74, 75), (66, 65, 73, 74), (65, 64, 72, 73), (72, 79, 87, 80), (79, 78, 86, 87), (78, 77, 85, 86), (77, 76, 84, 85), (76, 75, 83, 84), (75, 74, 82, 83), (74, 73, 81, 82), (73, 72, 80, 81), (80, 87, 95, 88), (87, 86, 94, 95), (86, 85, 93, 94), (85, 84, 92, 93), (84, 83, 91, 92), (83, 82, 90, 91), (82, 81, 89, 90), (81, 80, 88, 89), (88, 95, 103, 96), (95, 94, 102, 103), (94, 93, 101, 102), (93, 92, 100, 101), (92, 91, 99, 100), (91, 90, 98, 99), (90, 89, 97, 98), (89, 88, 96, 97), (96, 103, 111, 104), (103, 102, 110, 111), (102, 101, 109, 110), (101, 100, 108, 109), (100, 99, 107, 108), (99, 98, 106, 107), (98, 97, 105, 106), (97, 96, 104, 105), (104, 111, 119, 112), (111, 110, 118, 119), (110, 109, 117, 118), (109, 108, 116, 117), (108, 107, 115, 116), (107, 106, 114, 115), (106, 105, 113, 114), (105, 104, 112, 113), (112, 119, 127, 120), (119, 118, 126, 127), (118, 117, 125, 126), (117, 116, 124, 125), (116, 115, 123, 124), (115, 114, 122, 123), (114, 113, 121, 122), (113, 112, 120, 121), (120, 127, 135, 128), (127, 126, 134, 135), (126, 125, 133, 134), (125, 124, 132, 133), (124, 123, 131, 132), (123, 122, 130, 131), (122, 121, 129, 130), (121, 120, 128, 129), (128, 135, 143, 136), (135, 134, 142, 143), (134, 133, 141, 142), (133, 132, 140, 141), (132, 131, 139, 140), (131, 130, 138, 139), (130, 129, 137, 138), (129, 128, 136, 137), (144, 151, 159, 152), (151, 150, 158, 159), (150, 149, 157, 158), (149, 148, 156, 157), (148, 147, 155, 156), (147, 146, 154, 155), (146, 145, 153, 154), (145, 144, 152, 153), (152, 159, 167, 160), (159, 158, 166, 167), (158, 157, 165, 166), (157, 156, 164, 165), (156, 155, 163, 164), (155, 154, 162, 163), (154, 153, 161, 162), (153, 152, 160, 161), (160, 167, 175, 168), (167, 166, 174, 175), (166, 165, 173, 174), (165, 164, 172, 173), (164, 163, 171, 172), (163, 162, 170, 171), (162, 161, 169, 170), (161, 160, 168, 169), (168, 175, 183, 176), (175, 174, 182, 183), (174, 173, 181, 182), (173, 172, 180, 181), (172, 171, 179, 180), (171, 170, 178, 179), (170, 169, 177, 178), (169, 168, 176, 177), (176, 183, 191, 184), (183, 182, 190, 191), (182, 181, 189, 190), (181, 180, 188, 189), (180, 179, 187, 188), (179, 178, 186, 187), (178, 177, 185, 186), (177, 176, 184, 185), (184, 191, 199, 192), (191, 190, 198, 199), (190, 189, 197, 198), (189, 188, 196, 197), (188, 187, 195, 196), (187, 186, 194, 195), (186, 185, 193, 194), (185, 184, 192, 193), (192, 199, 207, 200), (199, 198, 206, 207), (198, 197, 205, 206), (197, 196, 204, 205), (196, 195, 203, 204), (195, 194, 202, 203), (194, 193, 201, 202), (193, 192, 200, 201), (200, 207, 215, 208), (207, 206, 214, 215), (206, 205, 213, 214), (205, 204, 212, 213), (204, 203, 211, 212), (203, 202, 210, 211), (202, 201, 209, 210), (201, 200, 208, 209), (208, 215, 223, 216), (215, 214, 222, 223), (214, 213, 221, 222), (213, 212, 220, 221), (212, 211, 219, 220), (211, 210, 218, 219), (210, 209, 217, 218), (209, 208, 216, 217), (216, 223, 231, 224), (223, 222, 230, 231), (222, 221, 229, 230), (221, 220, 228, 229), (220, 219, 227, 228), (219, 218, 226, 227), (218, 217, 225, 226), (217, 216, 224, 225), (224, 231, 239, 232), (231, 230, 238, 239), (230, 229, 237, 238), (229, 228, 236, 237), (228, 227, 235, 236), (227, 226, 234, 235), (226, 225, 233, 234), (225, 224, 232, 233), (232, 239, 247, 240), (239, 238, 246, 247), (238, 237, 245, 246), (237, 236, 244, 245), (236, 235, 243, 244), (235, 234, 242, 243), (234, 233, 241, 242), (233, 232, 240, 241), (240, 247, 255, 248), (247, 246, 254, 255), (246, 245, 253, 254), (245, 244, 252, 253), (244, 243, 251, 252), (243, 242, 250, 251), (242, 241, 249, 250), (241, 240, 248, 249), (248, 255, 263, 256), (255, 254, 262, 263), (254, 253, 261, 262), (253, 252, 260, 261), (252, 251, 259, 260), (251, 250, 258, 259), (250, 249, 257, 258), (249, 248, 256, 257), (256, 263, 271, 264), (263, 262, 270, 271), (262, 261, 269, 270), (261, 260, 268, 269), (260, 259, 267, 268), (259, 258, 266, 267), (258, 257, 265, 266), (257, 256, 264, 265), (264, 271, 279, 272), (271, 270, 278, 279), (270, 269, 277, 278), (269, 268, 276, 277), (268, 267, 275, 276), (267, 266, 274, 275), (266, 265, 273, 274), (265, 264, 272, 273), (272, 279, 287, 280), (279, 278, 286, 287), (278, 277, 285, 286), (277, 276, 284, 285), (276, 275, 283, 284), (275, 274, 282, 283), (274, 273, 281, 282), (273, 272, 280, 281), (288, 295, 303, 296), (295, 294, 302, 303), (294, 293, 301, 302), (293, 292, 300, 301), (292, 291, 299, 300), (291, 290, 298, 299), (290, 289, 297, 298), (289, 288, 296, 297), (296, 303, 311, 304), (303, 302, 310, 311), (302, 301, 309, 310), (301, 300, 308, 309), (300, 299, 307, 308), (299, 298, 306, 307), (298, 297, 305, 306), (297, 296, 304, 305), (304, 311, 319, 312), (311, 310, 318, 319), (310, 309, 317, 318), (309, 308, 316, 317), (308, 307, 315, 316), (307, 306, 314, 315), (306, 305, 313, 314), (305, 304, 312, 313), (312, 319, 327, 320), (319, 318, 326, 327), (318, 317, 325, 326), (317, 316, 324, 325), (316, 315, 323, 324), (315, 314, 322, 323), (314, 313, 321, 322), (313, 312, 320, 321), (320, 327, 335, 328), (327, 326, 334, 335), (326, 325, 333, 334), (325, 324, 332, 333), (324, 323, 331, 332), (323, 322, 330, 331), (322, 321, 329, 330), (321, 320, 328, 329), (328, 335, 343, 336), (335, 334, 342, 343), (334, 333, 341, 342), (333, 332, 340, 341), (332, 331, 339, 340), (331, 330, 338, 339), (330, 329, 337, 338), (329, 328, 336, 337), (336, 343, 351, 344), (343, 342, 350, 351), (342, 341, 349, 350), (341, 340, 348, 349), (340, 339, 347, 348), (339, 338, 346, 347), (338, 337, 345, 346), (337, 336, 344, 345), (344, 351, 359, 352), (351, 350, 358, 359), (350, 349, 357, 358), (349, 348, 356, 357), (348, 347, 355, 356), (347, 346, 354, 355), (346, 345, 353, 354), (345, 344, 352, 353), (352, 359, 367, 360), (359, 358, 366, 367), (358, 357, 365, 366), (357, 356, 364, 365), (356, 355, 363, 364), (355, 354, 362, 363), (354, 353, 361, 362), (353, 352, 360, 361), (360, 367, 375, 368), (367, 366, 374, 375), (366, 365, 373, 374), (365, 364, 372, 373), (364, 363, 371, 372), (363, 362, 370, 371), (362, 361, 369, 370), (361, 360, 368, 369), (368, 375, 383, 376), (375, 374, 382, 383), (374, 373, 381, 382), (373, 372, 380, 381), (372, 371, 379, 380), (371, 370, 378, 379), (370, 369, 377, 378), (369, 368, 376, 377), (376, 383, 391, 384), (383, 382, 390, 391), (382, 381, 389, 390), (381, 380, 388, 389), (380, 379, 387, 388), (379, 378, 386, 387), (378, 377, 385, 386), (377, 376, 384, 385), (384, 391, 399, 392), (391, 390, 398, 399), (390, 389, 397, 398), (389, 388, 396, 397), (388, 387, 395, 396), (387, 386, 394, 395), (386, 385, 393, 394), (385, 384, 392, 393), (392, 399, 407, 400), (399, 398, 406, 407), (398, 397, 405, 406), (397, 396, 404, 405), (396, 395, 403, 404), (395, 394, 402, 403), (394, 393, 401, 402), (393, 392, 400, 401), (400, 407, 415, 408), (407, 406, 414, 415), (406, 405, 413, 414), (405, 404, 412, 413), (404, 403, 411, 412), (403, 402, 410, 411), (402, 401, 409, 410), (401, 400, 408, 409), (408, 415, 423, 416), (415, 414, 422, 423), (414, 413, 421, 422), (413, 412, 420, 421), (412, 411, 419, 420), (411, 410, 418, 419), (410, 409, 417, 418), (409, 408, 416, 417), (416, 423, 431, 424), (423, 422, 430, 431), (422, 421, 429, 430), (421, 420, 428, 429), (420, 419, 427, 428), (419, 418, 426, 427), (418, 417, 425, 426), (417, 416, 424, 425), (464, 433, 435, 465), (465, 435, 437, 466), (466, 437, 439, 467), (467, 439, 441, 468), (468, 441, 443, 469), (469, 443, 445, 470), (470, 445, 447, 471), (471, 447, 449, 472), (472, 449, 451, 473), (473, 451, 453, 474), (474, 453, 455, 475), (475, 455, 457, 476), (476, 457, 459, 477), (477, 459, 461, 478), (479, 463, 433, 464), (478, 461, 463, 479), (432, 434, 436, 438, 440, 442, 444, 446, 448, 450, 452, 454, 456, 458, 460, 462), (493, 478, 479, 494), (494, 479, 464, 495), (492, 477, 478, 493), (491, 476, 477, 492), (490, 475, 476, 491), (489, 474, 475, 490), (488, 473, 474, 489), (487, 472, 473, 488), (486, 471, 472, 487), (485, 470, 471, 486), (484, 469, 470, 485), (483, 468, 469, 484), (482, 467, 468, 483), (481, 466, 467, 482), (480, 465, 466, 481), (495, 464, 465, 480), (511, 495, 480, 496), (496, 480, 481, 497), (497, 481, 482, 498), (498, 482, 483, 499), (499, 483, 484, 500), (500, 484, 485, 501), (501, 485, 486, 502), (502, 486, 487, 503), (503, 487, 488, 504), (504, 488, 489, 505), (505, 489, 490, 506), (506, 490, 491, 507), (507, 491, 492, 508), (508, 492, 493, 509), (510, 494, 495, 511), (509, 493, 494, 510), (606, 509, 510, 607), (607, 510, 511, 592), (605, 508, 509, 606), (604, 507, 508, 605), (603, 506, 507, 604), (602, 505, 506, 603), (601, 504, 505, 602), (600, 503, 504, 601), (599, 502, 503, 600), (598, 501, 502, 599), (597, 500, 501, 598), (596, 499, 500, 597), (595, 498, 499, 596), (594, 497, 498, 595), (593, 496, 497, 594), (592, 511, 496, 593), (575, 527, 512, 528), (528, 512, 513, 531), (531, 513, 514, 534), (534, 514, 515, 537), (537, 515, 516, 540), (540, 516, 517, 543), (543, 517, 518, 546), (546, 518, 519, 549), (549, 519, 520, 552), (552, 520, 521, 555), (555, 521, 522, 558), (558, 522, 523, 561), (561, 523, 524, 564), (564, 524, 525, 567), (570, 526, 527, 575), (567, 525, 526, 570), (460, 569, 572, 462), (569, 568, 571, 572), (568, 567, 570, 571), (462, 572, 573, 432), (572, 571, 574, 573), (571, 570, 575, 574), (458, 566, 569, 460), (566, 565, 568, 569), (565, 564, 567, 568), (456, 563, 566, 458), (563, 562, 565, 566), (562, 561, 564, 565), (454, 560, 563, 456), (560, 559, 562, 563), (559, 558, 561, 562), (452, 557, 560, 454), (557, 556, 559, 560), (556, 555, 558, 559), (450, 554, 557, 452), (554, 553, 556, 557), (553, 552, 555, 556), (448, 551, 554, 450), (551, 550, 553, 554), (550, 549, 552, 553), (446, 548, 551, 448), (548, 547, 550, 551), (547, 546, 549, 550), (444, 545, 548, 446), (545, 544, 547, 548), (544, 543, 546, 547), (442, 542, 545, 444), (542, 541, 544, 545), (541, 540, 543, 544), (440, 539, 542, 442), (539, 538, 541, 542), (538, 537, 540, 541), (438, 536, 539, 440), (536, 535, 538, 539), (535, 534, 537, 538), (436, 533, 536, 438), (533, 532, 535, 536), (532, 531, 534, 535), (434, 530, 533, 436), (530, 529, 532, 533), (529, 528, 531, 532), (432, 573, 530, 434), (573, 574, 529, 530), (574, 575, 528, 529), (527, 576, 577, 512), (512, 577, 578, 513), (513, 578, 579, 514), (514, 579, 580, 515), (515, 580, 581, 516), (516, 581, 582, 517), (517, 582, 583, 518), (518, 583, 584, 519), (519, 584, 585, 520), (520, 585, 586, 521), (521, 586, 587, 522), (522, 587, 588, 523), (523, 588, 589, 524), (524, 589, 590, 525), (526, 591, 576, 527), (525, 590, 591, 526), (623, 592, 593, 608), (608, 593, 594, 609), (609, 594, 595, 610), (610, 595, 596, 611), (611, 596, 597, 612), (612, 597, 598, 613), (613, 598, 599, 614), (614, 599, 600, 615), (615, 600, 601, 616), (616, 601, 602, 617), (617, 602, 603, 618), (618, 603, 604, 619), (619, 604, 605, 620), (620, 605, 606, 621), (622, 607, 592, 623), (621, 606, 607, 622), (590, 621, 622, 591), (591, 622, 623, 576), (589, 620, 621, 590), (588, 619, 620, 589), (587, 618, 619, 588), (586, 617, 618, 587), (585, 616, 617, 586), (584, 615, 616, 585), (583, 614, 615, 584), (582, 613, 614, 583), (581, 612, 613, 582), (580, 611, 612, 581), (579, 610, 611, 580), (578, 609, 610, 579), (577, 608, 609, 578), (576, 623, 608, 577)])
me_cylinder.polygons.foreach_set('use_smooth', [True] * 585)
_uv = me_cylinder.uv_layers.new(name='UVMap')
_uv.uv.foreach_set('vector', [0.4554, 0.3864, 0.4514, 0.3806, 0.5224, 0.3335, 0.5261, 0.3395, 0.4514, 0.3806, 0.4472, 0.3748, 0.5187, 0.3274, 0.5224, 0.3335, 0.4472, 0.3748, 0.4431, 0.369, 0.5151, 0.3213, 0.5187, 0.3274, 0.4431, 0.369, 0.4391, 0.3631, 0.5114, 0.3152, 0.5151, 0.3213, 0.4387, 0.6346, 0.4347, 0.6404, 0.3627, 0.5927, 0.3665, 0.5867, 0.4347, 0.6404, 0.4306, 0.6462, 0.3591, 0.5988, 0.3627, 0.5927, 0.4306, 0.6462, 0.4265, 0.652, 0.3555, 0.6049, 0.3591, 0.5988, 0.4265, 0.652, 0.4225, 0.6579, 0.3517, 0.6109, 0.3555, 0.6049, 0.5261, 0.3395, 0.5224, 0.3335, 0.5552, 0.313, 0.5584, 0.3194, 0.5224, 0.3335, 0.5187, 0.3274, 0.5524, 0.3065, 0.5552, 0.313, 0.5187, 0.3274, 0.5151, 0.3213, 0.5497, 0.2999, 0.5524, 0.3065, 0.5151, 0.3213, 0.5114, 0.3152, 0.5465, 0.2936, 0.5497, 0.2999, 0.3665, 0.5867, 0.3627, 0.5927, 0.3282, 0.5714, 0.3314, 0.5651, 0.3627, 0.5927, 0.3591, 0.5988, 0.3254, 0.5779, 0.3282, 0.5714, 0.3591, 0.5988, 0.3555, 0.6049, 0.3226, 0.5845, 0.3254, 0.5779, 0.3555, 0.6049, 0.3517, 0.6109, 0.3194, 0.5908, 0.3226, 0.5845, 0.5584, 0.3194, 0.5552, 0.313, 0.5976, 0.2907, 0.5999, 0.2975, 0.5552, 0.313, 0.5524, 0.3065, 0.5957, 0.2838, 0.5976, 0.2907, 0.5524, 0.3065, 0.5497, 0.2999, 0.5937, 0.277, 0.5957, 0.2838, 0.5497, 0.2999, 0.5465, 0.2936, 0.5915, 0.2703, 0.5937, 0.277, 0.3314, 0.5651, 0.3282, 0.5714, 0.2841, 0.5484, 0.2863, 0.5417, 0.3282, 0.5714, 0.3254, 0.5779, 0.2822, 0.5552, 0.2841, 0.5484, 0.3254, 0.5779, 0.3226, 0.5845, 0.2802, 0.5621, 0.2822, 0.5552, 0.3226, 0.5845, 0.3194, 0.5908, 0.278, 0.5689, 0.2802, 0.5621, 0.5999, 0.2975, 0.5976, 0.2907, 0.6536, 0.2774, 0.6545, 0.2846, 0.5976, 0.2907, 0.5957, 0.2838, 0.6527, 0.2702, 0.6536, 0.2774, 0.5957, 0.2838, 0.5937, 0.277, 0.6519, 0.2631, 0.6527, 0.2702, 0.5937, 0.277, 0.5915, 0.2703, 0.6509, 0.256, 0.6519, 0.2631, 0.2863, 0.5417, 0.2841, 0.5484, 0.2259, 0.5346, 0.2269, 0.5275, 0.2841, 0.5484, 0.2822, 0.5552, 0.2251, 0.5417, 0.2259, 0.5346, 0.2822, 0.5552, 0.2802, 0.5621, 0.2243, 0.5489, 0.2251, 0.5417, 0.2802, 0.5621, 0.278, 0.5689, 0.2233, 0.556, 0.2243, 0.5489, 0.6545, 0.2846, 0.6536, 0.2774, 0.7213, 0.2728, 0.721, 0.2801, 0.6536, 0.2774, 0.6527, 0.2702, 0.7218, 0.2656, 0.7213, 0.2728, 0.6527, 0.2702, 0.6519, 0.2631, 0.7224, 0.2584, 0.7218, 0.2656, 0.6519, 0.2631, 0.6509, 0.256, 0.7229, 0.2512, 0.7224, 0.2584, 0.2269, 0.5275, 0.2259, 0.5346, 0.1554, 0.5299, 0.155, 0.5226, 0.2259, 0.5346, 0.2251, 0.5417, 0.156, 0.537, 0.1554, 0.5299, 0.2251, 0.5417, 0.2243, 0.5489, 0.1565, 0.5442, 0.156, 0.537, 0.2243, 0.5489, 0.2233, 0.556, 0.1568, 0.5515, 0.1565, 0.5442, 0.721, 0.2801, 0.7213, 0.2728, 0.7836, 0.2814, 0.7814, 0.2876, 0.7213, 0.2728, 0.7218, 0.2656, 0.7864, 0.2759, 0.7836, 0.2814, 0.7218, 0.2656, 0.7224, 0.2584, 0.7893, 0.2703, 0.7864, 0.2759, 0.7224, 0.2584, 0.7229, 0.2512, 0.7917, 0.2643, 0.7893, 0.2703, 0.155, 0.5226, 0.1554, 0.5299, 0.08854, 0.5418, 0.08611, 0.5357, 0.1554, 0.5299, 0.156, 0.537, 0.09141, 0.5473, 0.08854, 0.5418, 0.156, 0.537, 0.1565, 0.5442, 0.09423, 0.5528, 0.09141, 0.5473, 0.1565, 0.5442, 0.1568, 0.5515, 0.09641, 0.559, 0.09423, 0.5528, 0.7814, 0.2876, 0.7836, 0.2814, 0.8248, 0.299, 0.8215, 0.3039, 0.7836, 0.2814, 0.7864, 0.2759, 0.8282, 0.2949, 0.8248, 0.299, 0.7864, 0.2759, 0.7893, 0.2703, 0.8318, 0.2908, 0.8282, 0.2949, 0.7893, 0.2703, 0.7917, 0.2643, 0.8354, 0.2864, 0.8318, 0.2908, 0.08611, 0.5357, 0.08854, 0.5418, 0.04603, 0.5623, 0.04241, 0.5578, 0.08854, 0.5418, 0.09141, 0.5473, 0.04957, 0.5663, 0.04603, 0.5623, 0.09141, 0.5473, 0.09423, 0.5528, 0.05304, 0.5705, 0.04957, 0.5663, 0.09423, 0.5528, 0.09641, 0.559, 0.05629, 0.5753, 0.05304, 0.5705, 0.8215, 0.3039, 0.8248, 0.299, 0.8497, 0.3216, 0.8467, 0.3242, 0.8248, 0.299, 0.8282, 0.2949, 0.8529, 0.3191, 0.8497, 0.3216, 0.8282, 0.2949, 0.8318, 0.2908, 0.8563, 0.3167, 0.8529, 0.3191, 0.8318, 0.2908, 0.8354, 0.2864, 0.8595, 0.3146, 0.8563, 0.3167, 0.04241, 0.5578, 0.04603, 0.5623, 0.02154, 0.5882, 0.01834, 0.586, 0.04603, 0.5623, 0.04957, 0.5663, 0.0249, 0.5905, 0.02154, 0.5882, 0.04957, 0.5663, 0.05304, 0.5705, 0.02814, 0.5931, 0.0249, 0.5905, 0.05304, 0.5705, 0.05629, 0.5753, 0.03108, 0.5956, 0.02814, 0.5931, 0.8467, 0.3242, 0.8497, 0.3216, 0.8637, 0.3431, 0.8601, 0.3439, 0.8497, 0.3216, 0.8529, 0.3191, 0.8675, 0.3428, 0.8637, 0.3431, 0.8529, 0.3191, 0.8563, 0.3167, 0.871, 0.3421, 0.8675, 0.3428, 0.8563, 0.3167, 0.8595, 0.3146, 0.8744, 0.341, 0.871, 0.3421, 0.01834, 0.586, 0.02154, 0.5882, 0.006798, 0.6135, 0.003419, 0.6125, 0.02154, 0.5882, 0.0249, 0.5905, 0.01029, 0.6143, 0.006798, 0.6135, 0.0249, 0.5905, 0.02814, 0.5931, 0.0141, 0.6145, 0.01029, 0.6143, 0.02814, 0.5931, 0.03108, 0.5956, 0.01773, 0.6153, 0.0141, 0.6145, 0.8601, 0.3439, 0.8637, 0.3431, 0.869, 0.3561, 0.8661, 0.3567, 0.8637, 0.3431, 0.8675, 0.3428, 0.8719, 0.356, 0.869, 0.3561, 0.8675, 0.3428, 0.871, 0.3421, 0.8748, 0.356, 0.8719, 0.356, 0.871, 0.3421, 0.8744, 0.341, 0.8776, 0.3559, 0.8748, 0.356, 0.003419, 0.6125, 0.006798, 0.6135, 0.003049, 0.6275, 0.0002226, 0.6273, 0.006798, 0.6135, 0.01029, 0.6143, 0.005894, 0.6275, 0.003049, 0.6275, 0.01029, 0.6143, 0.0141, 0.6145, 0.008816, 0.6276, 0.005894, 0.6275, 0.0141, 0.6145, 0.01773, 0.6153, 0.01168, 0.6281, 0.008816, 0.6276, 0.8661, 0.3567, 0.869, 0.3561, 0.8697, 0.367, 0.8672, 0.3667, 0.869, 0.3561, 0.8719, 0.356, 0.8722, 0.3676, 0.8697, 0.367, 0.8719, 0.356, 0.8748, 0.356, 0.8746, 0.3682, 0.8722, 0.3676, 0.8748, 0.356, 0.8776, 0.3559, 0.877, 0.3688, 0.8746, 0.3682, 0.0002226, 0.6273, 0.003049, 0.6275, 0.003211, 0.6397, 0.0008415, 0.6403, 0.003049, 0.6275, 0.005894, 0.6275, 0.005581, 0.639, 0.003211, 0.6397, 0.005894, 0.6275, 0.008816, 0.6276, 0.008083, 0.6385, 0.005581, 0.639, 0.008816, 0.6276, 0.01168, 0.6281, 0.01063, 0.6381, 0.008083, 0.6385, 0.8672, 0.3667, 0.8697, 0.367, 0.8671, 0.3741, 0.8652, 0.3729, 0.8697, 0.367, 0.8722, 0.3676, 0.8688, 0.3755, 0.8671, 0.3741, 0.8722, 0.3676, 0.8746, 0.3682, 0.8705, 0.3769, 0.8688, 0.3755, 0.8746, 0.3682, 0.877, 0.3688, 0.8722, 0.3783, 0.8705, 0.3769, 0.0008415, 0.6403, 0.003211, 0.6397, 0.007353, 0.6484, 0.005659, 0.6497, 0.003211, 0.6397, 0.005581, 0.639, 0.008981, 0.647, 0.007353, 0.6484, 0.005581, 0.639, 0.008083, 0.6385, 0.01072, 0.6455, 0.008981, 0.647, 0.008083, 0.6385, 0.01063, 0.6381, 0.01264, 0.6443, 0.01072, 0.6455, 0.8652, 0.3729, 0.8671, 0.3741, 0.8631, 0.3789, 0.8619, 0.3772, 0.8671, 0.3741, 0.8688, 0.3755, 0.8642, 0.3806, 0.8631, 0.3789, 0.8688, 0.3755, 0.8705, 0.3769, 0.8652, 0.3823, 0.8642, 0.3806, 0.8705, 0.3769, 0.8722, 0.3783, 0.8661, 0.3839, 0.8652, 0.3823, 0.005659, 0.6497, 0.007353, 0.6484, 0.01265, 0.6537, 0.01168, 0.6554, 0.007353, 0.6484, 0.008981, 0.647, 0.01362, 0.6521, 0.01265, 0.6537, 0.008981, 0.647, 0.01072, 0.6455, 0.01469, 0.6503, 0.01362, 0.6521, 0.01072, 0.6455, 0.01264, 0.6443, 0.01587, 0.6487, 0.01469, 0.6503, 0.8619, 0.3772, 0.8631, 0.3789, 0.8565, 0.3812, 0.8561, 0.3794, 0.8631, 0.3789, 0.8642, 0.3806, 0.857, 0.383, 0.8565, 0.3812, 0.8642, 0.3806, 0.8652, 0.3823, 0.8574, 0.3847, 0.857, 0.383, 0.8652, 0.3823, 0.8661, 0.3839, 0.8577, 0.3864, 0.8574, 0.3847, 0.01168, 0.6554, 0.01265, 0.6537, 0.02038, 0.6561, 0.0201, 0.6579, 0.01265, 0.6537, 0.01362, 0.6521, 0.02082, 0.6544, 0.02038, 0.6561, 0.01362, 0.6521, 0.01469, 0.6503, 0.02131, 0.6526, 0.02082, 0.6544, 0.01469, 0.6503, 0.01587, 0.6487, 0.02171, 0.6508, 0.02131, 0.6526, 0.8561, 0.3794, 0.8565, 0.3812, 0.8504, 0.3809, 0.8506, 0.3792, 0.8565, 0.3812, 0.857, 0.383, 0.8504, 0.3826, 0.8504, 0.3809, 0.857, 0.383, 0.8574, 0.3847, 0.8502, 0.3843, 0.8504, 0.3826, 0.8574, 0.3847, 0.8577, 0.3864, 0.8499, 0.3859, 0.8502, 0.3843, 0.0201, 0.6579, 0.02038, 0.6561, 0.02759, 0.6557, 0.02793, 0.6574, 0.02038, 0.6561, 0.02082, 0.6544, 0.02746, 0.6541, 0.02759, 0.6557, 0.02082, 0.6544, 0.02131, 0.6526, 0.0274, 0.6524, 0.02746, 0.6541, 0.02131, 0.6526, 0.02171, 0.6508, 0.02721, 0.6507, 0.0274, 0.6524, 0.8506, 0.3792, 0.8504, 0.3809, 0.8457, 0.3788, 0.8461, 0.3775, 0.8504, 0.3809, 0.8504, 0.3826, 0.8453, 0.3802, 0.8457, 0.3788, 0.8504, 0.3826, 0.8502, 0.3843, 0.8447, 0.3816, 0.8453, 0.3802, 0.8502, 0.3843, 0.8499, 0.3859, 0.8438, 0.3827, 0.8447, 0.3816, 0.02793, 0.6574, 0.02759, 0.6557, 0.03308, 0.653, 0.03398, 0.6541, 0.02759, 0.6557, 0.02746, 0.6541, 0.03249, 0.6517, 0.03308, 0.653, 0.02746, 0.6541, 0.0274, 0.6524, 0.03213, 0.6502, 0.03249, 0.6517, 0.0274, 0.6524, 0.02721, 0.6507, 0.03172, 0.649, 0.03213, 0.6502, 0.8461, 0.3775, 0.8457, 0.3788, 0.8417, 0.3752, 0.842, 0.3749, 0.8457, 0.3788, 0.8453, 0.3802, 0.8414, 0.3755, 0.8417, 0.3752, 0.8453, 0.3802, 0.8447, 0.3816, 0.841, 0.3758, 0.8414, 0.3755, 0.8447, 0.3816, 0.8438, 0.3827, 0.8406, 0.3761, 0.841, 0.3758, 0.03398, 0.6541, 0.03308, 0.653, 0.03682, 0.6473, 0.03724, 0.6475, 0.03308, 0.653, 0.03249, 0.6517, 0.03643, 0.647, 0.03682, 0.6473, 0.03249, 0.6517, 0.03213, 0.6502, 0.0361, 0.6467, 0.03643, 0.647, 0.03213, 0.6502, 0.03172, 0.649, 0.03583, 0.6463, 0.0361, 0.6467, 0.01645, 0.3864, 0.01245, 0.3806, 0.08344, 0.3335, 0.0872, 0.3395, 0.01245, 0.3806, 0.008338, 0.3748, 0.07981, 0.3274, 0.08344, 0.3335, 0.008338, 0.3748, 0.004226, 0.369, 0.07619, 0.3213, 0.07981, 0.3274, 0.004226, 0.369, 0.0002226, 0.3631, 0.07244, 0.3152, 0.07619, 0.3213, 0.4387, 0.7703, 0.4347, 0.7762, 0.3627, 0.7284, 0.3665, 0.7224, 0.4347, 0.7762, 0.4306, 0.782, 0.3591, 0.7345, 0.3627, 0.7284, 0.4306, 0.782, 0.4265, 0.7877, 0.3555, 0.7406, 0.3591, 0.7345, 0.4265, 0.7877, 0.4225, 0.7936, 0.3517, 0.7467, 0.3555, 0.7406, 0.0872, 0.3395, 0.08344, 0.3335, 0.1163, 0.313, 0.1195, 0.3194, 0.08344, 0.3335, 0.07981, 0.3274, 0.1135, 0.3065, 0.1163, 0.313, 0.07981, 0.3274, 0.07619, 0.3213, 0.1107, 0.2999, 0.1135, 0.3065, 0.07619, 0.3213, 0.07244, 0.3152, 0.1075, 0.2936, 0.1107, 0.2999, 0.3665, 0.7224, 0.3627, 0.7284, 0.3282, 0.7071, 0.3314, 0.7008, 0.3627, 0.7284, 0.3591, 0.7345, 0.3254, 0.7136, 0.3282, 0.7071, 0.3591, 0.7345, 0.3555, 0.7406, 0.3226, 0.7202, 0.3254, 0.7136, 0.3555, 0.7406, 0.3517, 0.7467, 0.3194, 0.7266, 0.3226, 0.7202, 0.1195, 0.3194, 0.1163, 0.313, 0.1587, 0.2907, 0.1609, 0.2975, 0.1163, 0.313, 0.1135, 0.3065, 0.1567, 0.2838, 0.1587, 0.2907, 0.1135, 0.3065, 0.1107, 0.2999, 0.1548, 0.277, 0.1567, 0.2838, 0.1107, 0.2999, 0.1075, 0.2936, 0.1526, 0.2703, 0.1548, 0.277, 0.3314, 0.7008, 0.3282, 0.7071, 0.2841, 0.6841, 0.2863, 0.6774, 0.3282, 0.7071, 0.3254, 0.7136, 0.2822, 0.691, 0.2841, 0.6841, 0.3254, 0.7136, 0.3226, 0.7202, 0.2802, 0.6979, 0.2822, 0.691, 0.3226, 0.7202, 0.3194, 0.7266, 0.278, 0.7047, 0.2802, 0.6979, 0.1609, 0.2975, 0.1587, 0.2907, 0.2146, 0.2774, 0.2156, 0.2846, 0.1587, 0.2907, 0.1567, 0.2838, 0.2138, 0.2702, 0.2146, 0.2774, 0.1567, 0.2838, 0.1548, 0.277, 0.213, 0.2631, 0.2138, 0.2702, 0.1548, 0.277, 0.1526, 0.2703, 0.212, 0.256, 0.213, 0.2631, 0.2863, 0.6774, 0.2841, 0.6841, 0.2259, 0.6703, 0.2269, 0.6632, 0.2841, 0.6841, 0.2822, 0.691, 0.2251, 0.6774, 0.2259, 0.6703, 0.2822, 0.691, 0.2802, 0.6979, 0.2243, 0.6846, 0.2251, 0.6774, 0.2802, 0.6979, 0.278, 0.7047, 0.2233, 0.6917, 0.2243, 0.6846, 0.2156, 0.2846, 0.2146, 0.2774, 0.2824, 0.2728, 0.2821, 0.2801, 0.2146, 0.2774, 0.2138, 0.2702, 0.2829, 0.2656, 0.2824, 0.2728, 0.2138, 0.2702, 0.213, 0.2631, 0.2835, 0.2584, 0.2829, 0.2656, 0.213, 0.2631, 0.212, 0.256, 0.284, 0.2512, 0.2835, 0.2584, 0.2269, 0.6632, 0.2259, 0.6703, 0.1554, 0.6656, 0.155, 0.6583, 0.2259, 0.6703, 0.2251, 0.6774, 0.156, 0.6727, 0.1554, 0.6656, 0.2251, 0.6774, 0.2243, 0.6846, 0.1565, 0.6799, 0.156, 0.6727, 0.2243, 0.6846, 0.2233, 0.6917, 0.1568, 0.6872, 0.1565, 0.6799, 0.2821, 0.2801, 0.2824, 0.2728, 0.3447, 0.2814, 0.3425, 0.2876, 0.2824, 0.2728, 0.2829, 0.2656, 0.3475, 0.2759, 0.3447, 0.2814, 0.2829, 0.2656, 0.2835, 0.2584, 0.3504, 0.2703, 0.3475, 0.2759, 0.2835, 0.2584, 0.284, 0.2512, 0.3528, 0.2643, 0.3504, 0.2703, 0.155, 0.6583, 0.1554, 0.6656, 0.08854, 0.6775, 0.08611, 0.6714, 0.1554, 0.6656, 0.156, 0.6727, 0.0914, 0.683, 0.08854, 0.6775, 0.156, 0.6727, 0.1565, 0.6799, 0.09423, 0.6885, 0.0914, 0.683, 0.1565, 0.6799, 0.1568, 0.6872, 0.0964, 0.6947, 0.09423, 0.6885, 0.3425, 0.2876, 0.3447, 0.2814, 0.3859, 0.299, 0.3826, 0.3039, 0.3447, 0.2814, 0.3475, 0.2759, 0.3893, 0.2949, 0.3859, 0.299, 0.3475, 0.2759, 0.3504, 0.2703, 0.3929, 0.2908, 0.3893, 0.2949, 0.3504, 0.2703, 0.3528, 0.2643, 0.3965, 0.2864, 0.3929, 0.2908, 0.08611, 0.6714, 0.08854, 0.6775, 0.04603, 0.698, 0.04241, 0.6935, 0.08854, 0.6775, 0.0914, 0.683, 0.04957, 0.702, 0.04603, 0.698, 0.0914, 0.683, 0.09423, 0.6885, 0.05304, 0.7062, 0.04957, 0.702, 0.09423, 0.6885, 0.0964, 0.6947, 0.05629, 0.711, 0.05304, 0.7062, 0.3826, 0.3039, 0.3859, 0.299, 0.4108, 0.3216, 0.4078, 0.3242, 0.3859, 0.299, 0.3893, 0.2949, 0.414, 0.3191, 0.4108, 0.3216, 0.3893, 0.2949, 0.3929, 0.2908, 0.4174, 0.3167, 0.414, 0.3191, 0.3929, 0.2908, 0.3965, 0.2864, 0.4206, 0.3146, 0.4174, 0.3167, 0.04241, 0.6935, 0.04603, 0.698, 0.02154, 0.7239, 0.01834, 0.7218, 0.04603, 0.698, 0.04957, 0.702, 0.0249, 0.7262, 0.02154, 0.7239, 0.04957, 0.702, 0.05304, 0.7062, 0.02814, 0.7288, 0.0249, 0.7262, 0.05304, 0.7062, 0.05629, 0.711, 0.03107, 0.7313, 0.02814, 0.7288, 0.4078, 0.3242, 0.4108, 0.3216, 0.4248, 0.3431, 0.4212, 0.3439, 0.4108, 0.3216, 0.414, 0.3191, 0.4286, 0.3428, 0.4248, 0.3431, 0.414, 0.3191, 0.4174, 0.3167, 0.4321, 0.3421, 0.4286, 0.3428, 0.4174, 0.3167, 0.4206, 0.3146, 0.4355, 0.341, 0.4321, 0.3421, 0.01834, 0.7218, 0.02154, 0.7239, 0.006798, 0.7493, 0.003419, 0.7482, 0.02154, 0.7239, 0.0249, 0.7262, 0.01029, 0.75, 0.006798, 0.7493, 0.0249, 0.7262, 0.02814, 0.7288, 0.0141, 0.7502, 0.01029, 0.75, 0.02814, 0.7288, 0.03107, 0.7313, 0.01773, 0.7511, 0.0141, 0.7502, 0.4212, 0.3439, 0.4248, 0.3431, 0.4301, 0.3561, 0.4272, 0.3567, 0.4248, 0.3431, 0.4286, 0.3428, 0.433, 0.356, 0.4301, 0.3561, 0.4286, 0.3428, 0.4321, 0.3421, 0.4359, 0.356, 0.433, 0.356, 0.4321, 0.3421, 0.4355, 0.341, 0.4387, 0.3559, 0.4359, 0.356, 0.003419, 0.7482, 0.006798, 0.7493, 0.003049, 0.7632, 0.0002226, 0.763, 0.006798, 0.7493, 0.01029, 0.75, 0.005894, 0.7632, 0.003049, 0.7632, 0.01029, 0.75, 0.0141, 0.7502, 0.008816, 0.7633, 0.005894, 0.7632, 0.0141, 0.7502, 0.01773, 0.7511, 0.01168, 0.7638, 0.008816, 0.7633, 0.4272, 0.3567, 0.4301, 0.3561, 0.4308, 0.367, 0.4283, 0.3667, 0.4301, 0.3561, 0.433, 0.356, 0.4333, 0.3676, 0.4308, 0.367, 0.433, 0.356, 0.4359, 0.356, 0.4357, 0.3682, 0.4333, 0.3676, 0.4359, 0.356, 0.4387, 0.3559, 0.4381, 0.3688, 0.4357, 0.3682, 0.0002226, 0.763, 0.003049, 0.7632, 0.003211, 0.7754, 0.0008416, 0.776, 0.003049, 0.7632, 0.005894, 0.7632, 0.005582, 0.7748, 0.003211, 0.7754, 0.005894, 0.7632, 0.008816, 0.7633, 0.008083, 0.7742, 0.005582, 0.7748, 0.008816, 0.7633, 0.01168, 0.7638, 0.01063, 0.7738, 0.008083, 0.7742, 0.4283, 0.3667, 0.4308, 0.367, 0.4282, 0.3741, 0.4263, 0.3729, 0.4308, 0.367, 0.4333, 0.3676, 0.4299, 0.3755, 0.4282, 0.3741, 0.4333, 0.3676, 0.4357, 0.3682, 0.4316, 0.3769, 0.4299, 0.3755, 0.4357, 0.3682, 0.4381, 0.3688, 0.4333, 0.3783, 0.4316, 0.3769, 0.0008416, 0.776, 0.003211, 0.7754, 0.007354, 0.7841, 0.005659, 0.7854, 0.003211, 0.7754, 0.005582, 0.7748, 0.008981, 0.7827, 0.007354, 0.7841, 0.005582, 0.7748, 0.008083, 0.7742, 0.01072, 0.7812, 0.008981, 0.7827, 0.008083, 0.7742, 0.01063, 0.7738, 0.01264, 0.78, 0.01072, 0.7812, 0.4263, 0.3729, 0.4282, 0.3741, 0.4242, 0.3789, 0.423, 0.3772, 0.4282, 0.3741, 0.4299, 0.3755, 0.4253, 0.3806, 0.4242, 0.3789, 0.4299, 0.3755, 0.4316, 0.3769, 0.4263, 0.3823, 0.4253, 0.3806, 0.4316, 0.3769, 0.4333, 0.3783, 0.4272, 0.3839, 0.4263, 0.3823, 0.005659, 0.7854, 0.007354, 0.7841, 0.01265, 0.7895, 0.01169, 0.7911, 0.007354, 0.7841, 0.008981, 0.7827, 0.01362, 0.7878, 0.01265, 0.7895, 0.008981, 0.7827, 0.01072, 0.7812, 0.01469, 0.786, 0.01362, 0.7878, 0.01072, 0.7812, 0.01264, 0.78, 0.01587, 0.7844, 0.01469, 0.786, 0.423, 0.3772, 0.4242, 0.3789, 0.4176, 0.3812, 0.4172, 0.3794, 0.4242, 0.3789, 0.4253, 0.3806, 0.4181, 0.383, 0.4176, 0.3812, 0.4253, 0.3806, 0.4263, 0.3823, 0.4185, 0.3847, 0.4181, 0.383, 0.4263, 0.3823, 0.4272, 0.3839, 0.4188, 0.3864, 0.4185, 0.3847, 0.01169, 0.7911, 0.01265, 0.7895, 0.02038, 0.7919, 0.0201, 0.7936, 0.01265, 0.7895, 0.01362, 0.7878, 0.02082, 0.7901, 0.02038, 0.7919, 0.01362, 0.7878, 0.01469, 0.786, 0.02131, 0.7883, 0.02082, 0.7901, 0.01469, 0.786, 0.01587, 0.7844, 0.02171, 0.7865, 0.02131, 0.7883, 0.4172, 0.3794, 0.4176, 0.3812, 0.4115, 0.3809, 0.4117, 0.3792, 0.4176, 0.3812, 0.4181, 0.383, 0.4114, 0.3826, 0.4115, 0.3809, 0.4181, 0.383, 0.4185, 0.3847, 0.4113, 0.3843, 0.4114, 0.3826, 0.4185, 0.3847, 0.4188, 0.3864, 0.411, 0.3859, 0.4113, 0.3843, 0.0201, 0.7936, 0.02038, 0.7919, 0.02759, 0.7915, 0.02793, 0.7931, 0.02038, 0.7919, 0.02082, 0.7901, 0.02746, 0.7898, 0.02759, 0.7915, 0.02082, 0.7901, 0.02131, 0.7883, 0.0274, 0.7881, 0.02746, 0.7898, 0.02131, 0.7883, 0.02171, 0.7865, 0.02721, 0.7864, 0.0274, 0.7881, 0.4117, 0.3792, 0.4115, 0.3809, 0.4068, 0.3788, 0.4072, 0.3775, 0.4115, 0.3809, 0.4114, 0.3826, 0.4064, 0.3802, 0.4068, 0.3788, 0.4114, 0.3826, 0.4113, 0.3843, 0.4058, 0.3816, 0.4064, 0.3802, 0.4113, 0.3843, 0.411, 0.3859, 0.4049, 0.3827, 0.4058, 0.3816, 0.02793, 0.7931, 0.02759, 0.7915, 0.03308, 0.7887, 0.03398, 0.7899, 0.02759, 0.7915, 0.02746, 0.7898, 0.03249, 0.7874, 0.03308, 0.7887, 0.02746, 0.7898, 0.0274, 0.7881, 0.03213, 0.7859, 0.03249, 0.7874, 0.0274, 0.7881, 0.02721, 0.7864, 0.03172, 0.7847, 0.03213, 0.7859, 0.4072, 0.3775, 0.4068, 0.3788, 0.4028, 0.3752, 0.4031, 0.3749, 0.4068, 0.3788, 0.4064, 0.3802, 0.4025, 0.3755, 0.4028, 0.3752, 0.4064, 0.3802, 0.4058, 0.3816, 0.4021, 0.3758, 0.4025, 0.3755, 0.4058, 0.3816, 0.4049, 0.3827, 0.4017, 0.3761, 0.4021, 0.3758, 0.03398, 0.7899, 0.03308, 0.7887, 0.03682, 0.783, 0.03724, 0.7832, 0.03308, 0.7887, 0.03249, 0.7874, 0.03643, 0.7827, 0.03682, 0.783, 0.03249, 0.7874, 0.03213, 0.7859, 0.0361, 0.7824, 0.03643, 0.7827, 0.03213, 0.7859, 0.03172, 0.7847, 0.03583, 0.782, 0.0361, 0.7824, 0.3421, 0.1355, 0.3381, 0.1296, 0.4091, 0.08252, 0.4129, 0.08855, 0.3381, 0.1296, 0.334, 0.1238, 0.4055, 0.07641, 0.4091, 0.08252, 0.334, 0.1238, 0.3299, 0.1181, 0.4019, 0.07031, 0.4055, 0.07641, 0.3299, 0.1181, 0.3259, 0.1122, 0.3981, 0.06428, 0.4019, 0.07031, 0.4387, 0.4989, 0.4347, 0.5047, 0.3627, 0.457, 0.3665, 0.451, 0.4347, 0.5047, 0.4306, 0.5105, 0.3591, 0.4631, 0.3627, 0.457, 0.4306, 0.5105, 0.4265, 0.5163, 0.3555, 0.4692, 0.3591, 0.4631, 0.4265, 0.5163, 0.4225, 0.5222, 0.3517, 0.4752, 0.3555, 0.4692, 0.4129, 0.08855, 0.4091, 0.08252, 0.4419, 0.0621, 0.4452, 0.06845, 0.4091, 0.08252, 0.4055, 0.07641, 0.4392, 0.05553, 0.4419, 0.0621, 0.4055, 0.07641, 0.4019, 0.07031, 0.4364, 0.049, 0.4392, 0.05553, 0.4019, 0.07031, 0.3981, 0.06428, 0.4332, 0.04267, 0.4364, 0.049, 0.3665, 0.451, 0.3627, 0.457, 0.3282, 0.4357, 0.3314, 0.4293, 0.3627, 0.457, 0.3591, 0.4631, 0.3254, 0.4422, 0.3282, 0.4357, 0.3591, 0.4631, 0.3555, 0.4692, 0.3226, 0.4488, 0.3254, 0.4422, 0.3555, 0.4692, 0.3517, 0.4752, 0.3194, 0.4551, 0.3226, 0.4488, 0.4452, 0.06845, 0.4419, 0.0621, 0.4844, 0.03975, 0.4866, 0.04656, 0.4419, 0.0621, 0.4392, 0.05553, 0.4824, 0.03284, 0.4844, 0.03975, 0.4392, 0.05553, 0.4364, 0.049, 0.4805, 0.02602, 0.4824, 0.03284, 0.4364, 0.049, 0.4332, 0.04267, 0.4783, 0.01931, 0.4805, 0.02602, 0.3314, 0.4293, 0.3282, 0.4357, 0.2841, 0.4127, 0.2863, 0.406, 0.3282, 0.4357, 0.3254, 0.4422, 0.2822, 0.4195, 0.2841, 0.4127, 0.3254, 0.4422, 0.3226, 0.4488, 0.2802, 0.4264, 0.2822, 0.4195, 0.3226, 0.4488, 0.3194, 0.4551, 0.278, 0.4332, 0.2802, 0.4264, 0.4866, 0.04656, 0.4844, 0.03975, 0.5403, 0.02647, 0.5413, 0.03364, 0.4844, 0.03975, 0.4824, 0.03284, 0.5395, 0.01929, 0.5403, 0.02647, 0.4824, 0.03284, 0.4805, 0.02602, 0.5387, 0.01217, 0.5395, 0.01929, 0.4805, 0.02602, 0.4783, 0.01931, 0.5377, 0.005061, 0.5387, 0.01217, 0.2863, 0.406, 0.2841, 0.4127, 0.2259, 0.3988, 0.2269, 0.3917, 0.2841, 0.4127, 0.2822, 0.4195, 0.2251, 0.406, 0.2259, 0.3988, 0.2822, 0.4195, 0.2802, 0.4264, 0.2243, 0.4131, 0.2251, 0.406, 0.2802, 0.4264, 0.278, 0.4332, 0.2233, 0.4203, 0.2243, 0.4131, 0.5413, 0.03364, 0.5403, 0.02647, 0.6081, 0.02181, 0.6078, 0.02914, 0.5403, 0.02647, 0.5395, 0.01929, 0.6086, 0.01463, 0.6081, 0.02181, 0.5395, 0.01929, 0.5387, 0.01217, 0.6092, 0.007471, 0.6086, 0.01463, 0.5387, 0.01217, 0.5377, 0.005061, 0.6096, 0.0002226, 0.6092, 0.007471, 0.2269, 0.3917, 0.2259, 0.3988, 0.1554, 0.3941, 0.155, 0.3869, 0.2259, 0.3988, 0.2251, 0.406, 0.156, 0.4013, 0.1554, 0.3941, 0.2251, 0.406, 0.2243, 0.4131, 0.1565, 0.4085, 0.156, 0.4013, 0.2243, 0.4131, 0.2233, 0.4203, 0.1568, 0.4158, 0.1565, 0.4085, 0.6078, 0.02914, 0.6081, 0.02181, 0.6704, 0.03043, 0.6682, 0.03662, 0.6081, 0.02181, 0.6086, 0.01463, 0.6732, 0.02492, 0.6704, 0.03043, 0.6086, 0.01463, 0.6092, 0.007471, 0.676, 0.01939, 0.6732, 0.02492, 0.6092, 0.007471, 0.6096, 0.0002226, 0.6785, 0.01331, 0.676, 0.01939, 0.155, 0.3869, 0.1554, 0.3941, 0.08854, 0.4061, 0.08611, 0.4, 0.1554, 0.3941, 0.156, 0.4013, 0.09141, 0.4116, 0.08854, 0.4061, 0.156, 0.4013, 0.1565, 0.4085, 0.09423, 0.4171, 0.09141, 0.4116, 0.1565, 0.4085, 0.1568, 0.4158, 0.09641, 0.4233, 0.09423, 0.4171, 0.6682, 0.03662, 0.6704, 0.03043, 0.7116, 0.04809, 0.7083, 0.05294, 0.6704, 0.03043, 0.6732, 0.02492, 0.715, 0.04392, 0.7116, 0.04809, 0.6732, 0.02492, 0.676, 0.01939, 0.7186, 0.03989, 0.715, 0.04392, 0.676, 0.01939, 0.6785, 0.01331, 0.7222, 0.03543, 0.7186, 0.03989, 0.08611, 0.4, 0.08854, 0.4061, 0.04603, 0.4266, 0.04241, 0.4221, 0.08854, 0.4061, 0.09141, 0.4116, 0.04957, 0.4306, 0.04603, 0.4266, 0.09141, 0.4116, 0.09423, 0.4171, 0.05304, 0.4348, 0.04957, 0.4306, 0.09423, 0.4171, 0.09641, 0.4233, 0.05629, 0.4396, 0.05304, 0.4348, 0.7083, 0.05294, 0.7116, 0.04809, 0.7364, 0.07068, 0.7335, 0.07322, 0.7116, 0.04809, 0.715, 0.04392, 0.7397, 0.06814, 0.7364, 0.07068, 0.715, 0.04392, 0.7186, 0.03989, 0.7431, 0.0658, 0.7397, 0.06814, 0.7186, 0.03989, 0.7222, 0.03543, 0.7463, 0.06366, 0.7431, 0.0658, 0.04241, 0.4221, 0.04603, 0.4266, 0.02154, 0.4525, 0.01834, 0.4503, 0.04603, 0.4266, 0.04957, 0.4306, 0.0249, 0.4548, 0.02154, 0.4525, 0.04957, 0.4306, 0.05304, 0.4348, 0.02814, 0.4574, 0.0249, 0.4548, 0.05304, 0.4348, 0.05629, 0.4396, 0.03108, 0.4599, 0.02814, 0.4574, 0.7335, 0.07322, 0.7364, 0.07068, 0.7505, 0.09211, 0.7469, 0.09295, 0.7364, 0.07068, 0.7397, 0.06814, 0.7543, 0.0919, 0.7505, 0.09211, 0.7397, 0.06814, 0.7431, 0.0658, 0.7578, 0.09114, 0.7543, 0.0919, 0.7431, 0.0658, 0.7463, 0.06366, 0.7612, 0.09009, 0.7578, 0.09114, 0.01834, 0.4503, 0.02154, 0.4525, 0.006798, 0.4778, 0.003419, 0.4768, 0.02154, 0.4525, 0.0249, 0.4548, 0.01029, 0.4786, 0.006798, 0.4778, 0.0249, 0.4548, 0.02814, 0.4574, 0.0141, 0.4788, 0.01029, 0.4786, 0.02814, 0.4574, 0.03108, 0.4599, 0.01773, 0.4796, 0.0141, 0.4788, 0.7469, 0.09295, 0.7505, 0.09211, 0.7558, 0.1052, 0.7529, 0.1057, 0.7505, 0.09211, 0.7543, 0.0919, 0.7587, 0.1051, 0.7558, 0.1052, 0.7543, 0.0919, 0.7578, 0.09114, 0.7615, 0.1051, 0.7587, 0.1051, 0.7578, 0.09114, 0.7612, 0.09009, 0.7644, 0.1049, 0.7615, 0.1051, 0.003419, 0.4768, 0.006798, 0.4778, 0.003049, 0.4917, 0.0002226, 0.4916, 0.006798, 0.4778, 0.01029, 0.4786, 0.005894, 0.4917, 0.003049, 0.4917, 0.01029, 0.4786, 0.0141, 0.4788, 0.008816, 0.4918, 0.005894, 0.4917, 0.0141, 0.4788, 0.01773, 0.4796, 0.01168, 0.4924, 0.008816, 0.4918, 0.7529, 0.1057, 0.7558, 0.1052, 0.7565, 0.1161, 0.754, 0.1157, 0.7558, 0.1052, 0.7587, 0.1051, 0.759, 0.1167, 0.7565, 0.1161, 0.7587, 0.1051, 0.7615, 0.1051, 0.7614, 0.1173, 0.759, 0.1167, 0.7615, 0.1051, 0.7644, 0.1049, 0.7637, 0.1179, 0.7614, 0.1173, 0.0002226, 0.4916, 0.003049, 0.4917, 0.003211, 0.5039, 0.0008415, 0.5045, 0.003049, 0.4917, 0.005894, 0.4917, 0.005581, 0.5033, 0.003211, 0.5039, 0.005894, 0.4917, 0.008816, 0.4918, 0.008083, 0.5028, 0.005581, 0.5033, 0.008816, 0.4918, 0.01168, 0.4924, 0.01063, 0.5024, 0.008083, 0.5028, 0.754, 0.1157, 0.7565, 0.1161, 0.7539, 0.1231, 0.7519, 0.1219, 0.7565, 0.1161, 0.759, 0.1167, 0.7556, 0.1246, 0.7539, 0.1231, 0.759, 0.1167, 0.7614, 0.1173, 0.7572, 0.126, 0.7556, 0.1246, 0.7614, 0.1173, 0.7637, 0.1179, 0.7589, 0.1273, 0.7572, 0.126, 0.0008415, 0.5045, 0.003211, 0.5039, 0.007354, 0.5127, 0.005659, 0.514, 0.003211, 0.5039, 0.005581, 0.5033, 0.008981, 0.5112, 0.007354, 0.5127, 0.005581, 0.5033, 0.008083, 0.5028, 0.01072, 0.5098, 0.008981, 0.5112, 0.008083, 0.5028, 0.01063, 0.5024, 0.01264, 0.5086, 0.01072, 0.5098, 0.7519, 0.1219, 0.7539, 0.1231, 0.7499, 0.1279, 0.7487, 0.1263, 0.7539, 0.1231, 0.7556, 0.1246, 0.751, 0.1297, 0.7499, 0.1279, 0.7556, 0.1246, 0.7572, 0.126, 0.7519, 0.1313, 0.751, 0.1297, 0.7572, 0.126, 0.7589, 0.1273, 0.7529, 0.133, 0.7519, 0.1313, 0.005659, 0.514, 0.007354, 0.5127, 0.01265, 0.518, 0.01168, 0.5197, 0.007354, 0.5127, 0.008981, 0.5112, 0.01362, 0.5163, 0.01265, 0.518, 0.008981, 0.5112, 0.01072, 0.5098, 0.01469, 0.5146, 0.01362, 0.5163, 0.01072, 0.5098, 0.01264, 0.5086, 0.01587, 0.5129, 0.01469, 0.5146, 0.7487, 0.1263, 0.7499, 0.1279, 0.7433, 0.1302, 0.7429, 0.1284, 0.7499, 0.1279, 0.751, 0.1297, 0.7438, 0.132, 0.7433, 0.1302, 0.751, 0.1297, 0.7519, 0.1313, 0.7442, 0.1337, 0.7438, 0.132, 0.7519, 0.1313, 0.7529, 0.133, 0.7445, 0.1355, 0.7442, 0.1337, 0.01168, 0.5197, 0.01265, 0.518, 0.02038, 0.5204, 0.0201, 0.5222, 0.01265, 0.518, 0.01362, 0.5163, 0.02082, 0.5187, 0.02038, 0.5204, 0.01362, 0.5163, 0.01469, 0.5146, 0.02131, 0.5169, 0.02082, 0.5187, 0.01469, 0.5146, 0.01587, 0.5129, 0.02171, 0.5151, 0.02131, 0.5169, 0.7429, 0.1284, 0.7433, 0.1302, 0.7372, 0.13, 0.7374, 0.1283, 0.7433, 0.1302, 0.7438, 0.132, 0.7371, 0.1317, 0.7372, 0.13, 0.7438, 0.132, 0.7442, 0.1337, 0.737, 0.1333, 0.7371, 0.1317, 0.7442, 0.1337, 0.7445, 0.1355, 0.7367, 0.135, 0.737, 0.1333, 0.0201, 0.5222, 0.02038, 0.5204, 0.02759, 0.52, 0.02793, 0.5216, 0.02038, 0.5204, 0.02082, 0.5187, 0.02746, 0.5184, 0.02759, 0.52, 0.02082, 0.5187, 0.02131, 0.5169, 0.0274, 0.5167, 0.02746, 0.5184, 0.02131, 0.5169, 0.02171, 0.5151, 0.02721, 0.515, 0.0274, 0.5167, 0.7374, 0.1283, 0.7372, 0.13, 0.7325, 0.1278, 0.7329, 0.1266, 0.7372, 0.13, 0.7371, 0.1317, 0.7321, 0.1293, 0.7325, 0.1278, 0.7371, 0.1317, 0.737, 0.1333, 0.7315, 0.1306, 0.7321, 0.1293, 0.737, 0.1333, 0.7367, 0.135, 0.7306, 0.1318, 0.7315, 0.1306, 0.02793, 0.5216, 0.02759, 0.52, 0.03308, 0.5173, 0.03398, 0.5184, 0.02759, 0.52, 0.02746, 0.5184, 0.03249, 0.5159, 0.03308, 0.5173, 0.02746, 0.5184, 0.0274, 0.5167, 0.03213, 0.5145, 0.03249, 0.5159, 0.0274, 0.5167, 0.02721, 0.515, 0.03172, 0.5132, 0.03213, 0.5145, 0.7329, 0.1266, 0.7325, 0.1278, 0.7285, 0.1243, 0.7288, 0.1239, 0.7325, 0.1278, 0.7321, 0.1293, 0.7282, 0.1246, 0.7285, 0.1243, 0.7321, 0.1293, 0.7315, 0.1306, 0.7278, 0.1249, 0.7282, 0.1246, 0.7315, 0.1306, 0.7306, 0.1318, 0.7274, 0.1251, 0.7278, 0.1249, 0.03398, 0.5184, 0.03308, 0.5173, 0.03682, 0.5116, 0.03724, 0.5118, 0.03308, 0.5173, 0.03249, 0.5159, 0.03643, 0.5113, 0.03682, 0.5116, 0.03249, 0.5159, 0.03213, 0.5145, 0.0361, 0.5109, 0.03643, 0.5113, 0.03213, 0.5145, 0.03172, 0.5132, 0.03583, 0.5106, 0.0361, 0.5109, 0.2864, 0.1543, 0.3062, 0.165, 0.2807, 0.2001, 0.2643, 0.1844, 0.2643, 0.1844, 0.2807, 0.2001, 0.2467, 0.2273, 0.235, 0.2078, 0.235, 0.2078, 0.2467, 0.2273, 0.2064, 0.2447, 0.2003, 0.2226, 0.2003, 0.2226, 0.2064, 0.2447, 0.1627, 0.2507, 0.1627, 0.2276, 0.1627, 0.2276, 0.1627, 0.2507, 0.119, 0.2446, 0.1251, 0.2225, 0.1251, 0.2225, 0.119, 0.2446, 0.0788, 0.2273, 0.09049, 0.2077, 0.09049, 0.2077, 0.0788, 0.2273, 0.04481, 0.2, 0.06118, 0.1843, 0.06118, 0.1843, 0.04481, 0.2, 0.01936, 0.1649, 0.03922, 0.1542, 0.03922, 0.1542, 0.01936, 0.1649, 0.004163, 0.1245, 0.02609, 0.1194, 0.02609, 0.1194, 0.004163, 0.1245, 0.0002226, 0.08155, 0.02267, 0.08246, 0.02267, 0.08246, 0.0002226, 0.08155, 0.007737, 0.03919, 0.02916, 0.04594, 0.02916, 0.04594, 0.007737, 0.03919, 0.02598, 0.0002226, 0.04528, 0.01212, 0.2805, 0.0121, 0.2998, 0.0002226, 0.318, 0.03919, 0.2965, 0.04597, 0.2965, 0.04597, 0.318, 0.03919, 0.3255, 0.08158, 0.303, 0.08252, 0.2995, 0.1195, 0.3215, 0.1245, 0.3062, 0.165, 0.2864, 0.1543, 0.303, 0.08252, 0.3255, 0.08158, 0.3215, 0.1245, 0.2995, 0.1195, 0.4391, 0.3952, 0.4404, 0.3916, 0.4429, 0.3888, 0.4464, 0.3871, 0.4502, 0.3869, 0.4538, 0.3882, 0.4566, 0.3907, 0.4583, 0.3941, 0.4585, 0.3979, 0.4572, 0.4015, 0.4547, 0.4044, 0.4512, 0.406, 0.4474, 0.4062, 0.4438, 0.405, 0.441, 0.4024, 0.4393, 0.399, 0.2761, 0.08358, 0.303, 0.08252, 0.2995, 0.1195, 0.2733, 0.1133, 0.2733, 0.1133, 0.2995, 0.1195, 0.2864, 0.1543, 0.2626, 0.1413, 0.2709, 0.05419, 0.2965, 0.04597, 0.303, 0.08252, 0.2761, 0.08358, 0.258, 0.02735, 0.2805, 0.0121, 0.2965, 0.04597, 0.2709, 0.05419, 0.05474, 0.05425, 0.02916, 0.04594, 0.04528, 0.01212, 0.06769, 0.02739, 0.04952, 0.08362, 0.02267, 0.08246, 0.02916, 0.04594, 0.05474, 0.05425, 0.05233, 0.1134, 0.02609, 0.1194, 0.02267, 0.08246, 0.04952, 0.08362, 0.06298, 0.1414, 0.03922, 0.1542, 0.02609, 0.1194, 0.05233, 0.1134, 0.08077, 0.1656, 0.06118, 0.1843, 0.03922, 0.1542, 0.06298, 0.1414, 0.1045, 0.1843, 0.09049, 0.2077, 0.06118, 0.1843, 0.08077, 0.1656, 0.1324, 0.1961, 0.1251, 0.2225, 0.09049, 0.2077, 0.1045, 0.1843, 0.1628, 0.2, 0.1627, 0.2276, 0.1251, 0.2225, 0.1324, 0.1961, 0.1931, 0.1961, 0.2003, 0.2226, 0.1627, 0.2276, 0.1628, 0.2, 0.2211, 0.1843, 0.235, 0.2078, 0.2003, 0.2226, 0.1931, 0.1961, 0.2448, 0.1656, 0.2643, 0.1844, 0.235, 0.2078, 0.2211, 0.1843, 0.2626, 0.1413, 0.2864, 0.1543, 0.2643, 0.1844, 0.2448, 0.1656, 0.2105, 0.117, 0.2626, 0.1413, 0.2448, 0.1656, 0.206, 0.1231, 0.2009, 0.128, 0.2448, 0.1656, 0.2211, 0.1843, 0.1948, 0.1328, 0.1885, 0.1361, 0.2211, 0.1843, 0.1931, 0.1961, 0.1814, 0.1391, 0.1744, 0.1406, 0.1931, 0.1961, 0.1628, 0.2, 0.1666, 0.1416, 0.1589, 0.1417, 0.1628, 0.2, 0.1324, 0.1961, 0.1512, 0.1407, 0.1442, 0.1392, 0.1324, 0.1961, 0.1045, 0.1843, 0.137, 0.1362, 0.1307, 0.1328, 0.1045, 0.1843, 0.08077, 0.1656, 0.1247, 0.1281, 0.1196, 0.1232, 0.08077, 0.1656, 0.06298, 0.1414, 0.1151, 0.117, 0.1115, 0.1109, 0.06298, 0.1414, 0.05233, 0.1134, 0.1088, 0.1038, 0.1071, 0.097, 0.05233, 0.1134, 0.04952, 0.08362, 0.1064, 0.08943, 0.1066, 0.08247, 0.04952, 0.08362, 0.05474, 0.05425, 0.1079, 0.07499, 0.11, 0.06856, 0.05474, 0.05425, 0.06769, 0.02739, 0.1133, 0.06172, 0.2125, 0.06159, 0.258, 0.02735, 0.2709, 0.05419, 0.2157, 0.06843, 0.2177, 0.07492, 0.2709, 0.05419, 0.2761, 0.08358, 0.219, 0.0824, 0.2168, 0.1037, 0.2733, 0.1133, 0.2626, 0.1413, 0.214, 0.1109, 0.2192, 0.08937, 0.2761, 0.08358, 0.2733, 0.1133, 0.2185, 0.09694, 0.9822, 0.2513, 0.9846, 0.7089, 0.977, 0.7089, 0.975, 0.2513, 0.975, 0.2513, 0.977, 0.7089, 0.9693, 0.7089, 0.9678, 0.2513, 0.9894, 0.2512, 0.9922, 0.7088, 0.9846, 0.7089, 0.9822, 0.2513, 0.9967, 0.2512, 0.9998, 0.7088, 0.9922, 0.7088, 0.9894, 0.2512, 0.8884, 0.2512, 0.8856, 0.7088, 0.878, 0.7088, 0.8812, 0.2512, 0.8956, 0.2513, 0.8933, 0.7089, 0.8856, 0.7088, 0.8884, 0.2512, 0.9028, 0.2513, 0.9009, 0.7089, 0.8933, 0.7089, 0.8956, 0.2513, 0.91, 0.2513, 0.9085, 0.7089, 0.9009, 0.7089, 0.9028, 0.2513, 0.9173, 0.2513, 0.9161, 0.709, 0.9085, 0.7089, 0.91, 0.2513, 0.9245, 0.2514, 0.9237, 0.709, 0.9161, 0.709, 0.9173, 0.2513, 0.9317, 0.2514, 0.9313, 0.709, 0.9237, 0.709, 0.9245, 0.2514, 0.9389, 0.2514, 0.9389, 0.709, 0.9313, 0.709, 0.9317, 0.2514, 0.9461, 0.2514, 0.9465, 0.709, 0.9389, 0.709, 0.9389, 0.2514, 0.9533, 0.2514, 0.9541, 0.709, 0.9465, 0.709, 0.9461, 0.2514, 0.9606, 0.2513, 0.9617, 0.709, 0.9541, 0.709, 0.9533, 0.2514, 0.9678, 0.2513, 0.9693, 0.7089, 0.9617, 0.709, 0.9606, 0.2513, 0.5295, 0.4284, 0.5278, 0.439, 0.5239, 0.4389, 0.5226, 0.4283, 0.5226, 0.4283, 0.5209, 0.439, 0.517, 0.4389, 0.5156, 0.4282, 0.5156, 0.4282, 0.514, 0.4389, 0.51, 0.4389, 0.5086, 0.4281, 0.5086, 0.4281, 0.507, 0.4389, 0.503, 0.4389, 0.5015, 0.4281, 0.5015, 0.4281, 0.5, 0.4389, 0.4961, 0.4389, 0.4945, 0.4281, 0.4945, 0.4281, 0.4931, 0.4388, 0.4891, 0.4389, 0.4875, 0.4282, 0.4875, 0.4282, 0.4862, 0.4388, 0.4823, 0.4388, 0.4806, 0.4283, 0.4806, 0.4283, 0.4794, 0.4387, 0.4755, 0.4388, 0.4738, 0.4284, 0.4738, 0.4284, 0.4727, 0.4386, 0.469, 0.4388, 0.4672, 0.4287, 0.4672, 0.4287, 0.4663, 0.4387, 0.4626, 0.4389, 0.4607, 0.429, 0.4607, 0.429, 0.46, 0.439, 0.4564, 0.4392, 0.4542, 0.4295, 0.4542, 0.4295, 0.454, 0.4394, 0.4504, 0.4398, 0.4479, 0.4302, 0.3329, 0.2376, 0.3315, 0.2478, 0.3277, 0.2478, 0.3263, 0.2376, 0.5498, 0.4297, 0.5473, 0.4398, 0.5435, 0.4395, 0.5431, 0.4291, 0.5363, 0.4287, 0.5345, 0.4391, 0.5306, 0.4389, 0.5295, 0.4284, 0.5431, 0.4291, 0.541, 0.4393, 0.5372, 0.4391, 0.5363, 0.4287, 0.5431, 0.4044, 0.544, 0.4147, 0.5371, 0.4144, 0.5391, 0.4042, 0.544, 0.4147, 0.5437, 0.4219, 0.5367, 0.4215, 0.5371, 0.4144, 0.5437, 0.4219, 0.5431, 0.4291, 0.5363, 0.4287, 0.5367, 0.4215, 0.5362, 0.4039, 0.5371, 0.4144, 0.5301, 0.414, 0.5322, 0.4037, 0.5371, 0.4144, 0.5367, 0.4215, 0.5298, 0.4212, 0.5301, 0.414, 0.5367, 0.4215, 0.5363, 0.4287, 0.5295, 0.4284, 0.5298, 0.4212, 0.5498, 0.4047, 0.5508, 0.415, 0.544, 0.4147, 0.5458, 0.4046, 0.5508, 0.415, 0.5509, 0.4223, 0.5437, 0.4219, 0.544, 0.4147, 0.5509, 0.4223, 0.5498, 0.4297, 0.5431, 0.4291, 0.5437, 0.4219, 0.3316, 0.2128, 0.333, 0.223, 0.3262, 0.223, 0.3276, 0.2128, 0.333, 0.223, 0.3333, 0.2302, 0.3259, 0.2302, 0.3262, 0.223, 0.3333, 0.2302, 0.3329, 0.2376, 0.3263, 0.2376, 0.3259, 0.2302, 0.4512, 0.406, 0.4532, 0.4158, 0.4466, 0.4161, 0.4474, 0.4062, 0.4532, 0.4158, 0.4536, 0.4226, 0.4467, 0.4232, 0.4466, 0.4161, 0.4536, 0.4226, 0.4542, 0.4295, 0.4479, 0.4302, 0.4467, 0.4232, 0.4577, 0.4055, 0.4598, 0.4153, 0.4532, 0.4158, 0.4538, 0.4058, 0.4598, 0.4153, 0.4602, 0.4221, 0.4536, 0.4226, 0.4532, 0.4158, 0.4602, 0.4221, 0.4607, 0.429, 0.4542, 0.4295, 0.4536, 0.4226, 0.4643, 0.405, 0.4664, 0.4148, 0.4598, 0.4153, 0.4605, 0.4052, 0.4664, 0.4148, 0.4668, 0.4217, 0.4602, 0.4221, 0.4598, 0.4153, 0.4668, 0.4217, 0.4672, 0.4287, 0.4607, 0.429, 0.4602, 0.4221, 0.4711, 0.4044, 0.4732, 0.4144, 0.4664, 0.4148, 0.4672, 0.4046, 0.4732, 0.4144, 0.4735, 0.4213, 0.4668, 0.4217, 0.4664, 0.4148, 0.4735, 0.4213, 0.4738, 0.4284, 0.4672, 0.4287, 0.4668, 0.4217, 0.4781, 0.4037, 0.4801, 0.414, 0.4732, 0.4144, 0.4741, 0.4039, 0.4801, 0.414, 0.4804, 0.4211, 0.4735, 0.4213, 0.4732, 0.4144, 0.4804, 0.4211, 0.4806, 0.4283, 0.4738, 0.4284, 0.4735, 0.4213, 0.4852, 0.4032, 0.4872, 0.4136, 0.4801, 0.414, 0.4812, 0.4034, 0.4872, 0.4136, 0.4874, 0.4209, 0.4804, 0.4211, 0.4801, 0.414, 0.4874, 0.4209, 0.4875, 0.4282, 0.4806, 0.4283, 0.4804, 0.4211, 0.4925, 0.4028, 0.4943, 0.4134, 0.4872, 0.4136, 0.4884, 0.403, 0.4943, 0.4134, 0.4944, 0.4207, 0.4874, 0.4209, 0.4872, 0.4136, 0.4944, 0.4207, 0.4945, 0.4281, 0.4875, 0.4282, 0.4874, 0.4209, 0.4998, 0.4026, 0.5015, 0.4133, 0.4943, 0.4134, 0.4957, 0.4027, 0.5015, 0.4133, 0.5015, 0.4207, 0.4944, 0.4207, 0.4943, 0.4134, 0.5015, 0.4207, 0.5015, 0.4281, 0.4945, 0.4281, 0.4944, 0.4207, 0.5072, 0.4026, 0.5087, 0.4134, 0.5015, 0.4133, 0.503, 0.4026, 0.5087, 0.4134, 0.5086, 0.4207, 0.5015, 0.4207, 0.5015, 0.4133, 0.5086, 0.4207, 0.5086, 0.4281, 0.5015, 0.4281, 0.5015, 0.4207, 0.5146, 0.4027, 0.5159, 0.4135, 0.5087, 0.4134, 0.5104, 0.4026, 0.5159, 0.4135, 0.5157, 0.4208, 0.5086, 0.4207, 0.5087, 0.4134, 0.5157, 0.4208, 0.5156, 0.4282, 0.5086, 0.4281, 0.5086, 0.4207, 0.5219, 0.403, 0.5231, 0.4137, 0.5159, 0.4135, 0.5177, 0.4028, 0.5231, 0.4137, 0.5228, 0.4209, 0.5157, 0.4208, 0.5159, 0.4135, 0.5228, 0.4209, 0.5226, 0.4283, 0.5156, 0.4282, 0.5157, 0.4208, 0.5291, 0.4034, 0.5301, 0.414, 0.5231, 0.4137, 0.525, 0.4032, 0.5301, 0.414, 0.5298, 0.4212, 0.5228, 0.4209, 0.5231, 0.4137, 0.5298, 0.4212, 0.5295, 0.4284, 0.5226, 0.4283, 0.5228, 0.4209, 0.5399, 0.1369, 0.5461, 0.178, 0.5278, 0.1775, 0.5362, 0.1368, 0.5213, 0.1364, 0.5278, 0.1775, 0.5094, 0.1771, 0.5175, 0.1363, 0.5026, 0.1361, 0.5094, 0.1771, 0.4911, 0.1769, 0.4988, 0.1361, 0.4839, 0.136, 0.4911, 0.1769, 0.4727, 0.1769, 0.4802, 0.1359, 0.4652, 0.1359, 0.4727, 0.1769, 0.4543, 0.1769, 0.4615, 0.136, 0.4466, 0.1361, 0.4543, 0.1769, 0.436, 0.1771, 0.4428, 0.1361, 0.4279, 0.1363, 0.436, 0.1771, 0.4176, 0.1775, 0.4241, 0.1364, 0.4092, 0.1368, 0.4176, 0.1775, 0.3993, 0.178, 0.4055, 0.1369, 0.3905, 0.1373, 0.3993, 0.178, 0.3809, 0.1786, 0.3868, 0.1375, 0.3719, 0.138, 0.3809, 0.1786, 0.3626, 0.1794, 0.3681, 0.1382, 0.3532, 0.1389, 0.3626, 0.1794, 0.3442, 0.1803, 0.3495, 0.1391, 0.3346, 0.1399, 0.3442, 0.1803, 0.3259, 0.1814, 0.3308, 0.1401, 0.6146, 0.1401, 0.6195, 0.1814, 0.6012, 0.1803, 0.6108, 0.1399, 0.5959, 0.1391, 0.6012, 0.1803, 0.5828, 0.1794, 0.5922, 0.1389, 0.5586, 0.1375, 0.5645, 0.1786, 0.5461, 0.178, 0.5549, 0.1373, 0.5773, 0.1382, 0.5828, 0.1794, 0.5645, 0.1786, 0.5735, 0.138, 0.5461, 0.1807, 0.5397, 0.2092, 0.5325, 0.209, 0.5277, 0.1802, 0.5277, 0.1802, 0.5216, 0.2087, 0.5144, 0.2086, 0.5094, 0.1799, 0.5094, 0.1799, 0.5035, 0.2084, 0.4963, 0.2083, 0.491, 0.1796, 0.491, 0.1796, 0.4854, 0.2082, 0.4782, 0.2082, 0.4727, 0.1796, 0.4727, 0.1796, 0.4673, 0.2082, 0.46, 0.2082, 0.4544, 0.1796, 0.4544, 0.1796, 0.4491, 0.2083, 0.4419, 0.2084, 0.436, 0.1799, 0.436, 0.1799, 0.431, 0.2086, 0.4238, 0.2087, 0.4177, 0.1802, 0.4177, 0.1802, 0.4129, 0.209, 0.4057, 0.2092, 0.3994, 0.1807, 0.3994, 0.1807, 0.3948, 0.2095, 0.3876, 0.2098, 0.381, 0.1813, 0.381, 0.1813, 0.3767, 0.2102, 0.3695, 0.2105, 0.3627, 0.1821, 0.3627, 0.1821, 0.3586, 0.211, 0.3514, 0.2114, 0.3444, 0.183, 0.3444, 0.183, 0.3405, 0.212, 0.3333, 0.2124, 0.3261, 0.1841, 0.6193, 0.1841, 0.6121, 0.2124, 0.6049, 0.212, 0.601, 0.183, 0.601, 0.183, 0.594, 0.2114, 0.5868, 0.211, 0.5827, 0.1821, 0.5644, 0.1813, 0.5578, 0.2098, 0.5506, 0.2095, 0.5461, 0.1807, 0.5827, 0.1821, 0.5759, 0.2105, 0.5687, 0.2102, 0.5644, 0.1813, 0.5828, 0.1794, 0.5827, 0.1821, 0.5644, 0.1813, 0.5645, 0.1786, 0.5645, 0.1786, 0.5644, 0.1813, 0.5461, 0.1807, 0.5461, 0.178, 0.6012, 0.1803, 0.601, 0.183, 0.5827, 0.1821, 0.5828, 0.1794, 0.6195, 0.1814, 0.6193, 0.1841, 0.601, 0.183, 0.6012, 0.1803, 0.3442, 0.1803, 0.3444, 0.183, 0.3261, 0.1841, 0.3259, 0.1814, 0.3626, 0.1794, 0.3627, 0.1821, 0.3444, 0.183, 0.3442, 0.1803, 0.3809, 0.1786, 0.381, 0.1813, 0.3627, 0.1821, 0.3626, 0.1794, 0.3993, 0.178, 0.3994, 0.1807, 0.381, 0.1813, 0.3809, 0.1786, 0.4176, 0.1775, 0.4177, 0.1802, 0.3994, 0.1807, 0.3993, 0.178, 0.436, 0.1771, 0.436, 0.1799, 0.4177, 0.1802, 0.4176, 0.1775, 0.4543, 0.1769, 0.4544, 0.1796, 0.436, 0.1799, 0.436, 0.1771, 0.4727, 0.1769, 0.4727, 0.1796, 0.4544, 0.1796, 0.4543, 0.1769, 0.4911, 0.1769, 0.491, 0.1796, 0.4727, 0.1796, 0.4727, 0.1769, 0.5094, 0.1771, 0.5094, 0.1799, 0.491, 0.1796, 0.4911, 0.1769, 0.5278, 0.1775, 0.5277, 0.1802, 0.5094, 0.1799, 0.5094, 0.1771, 0.5461, 0.178, 0.5461, 0.1807, 0.5277, 0.1802, 0.5278, 0.1775])
me_cylinder.materials.append(mat_material)
me_cylinder.use_remesh_preserve_volume = False
me_cylinder.use_remesh_preserve_attributes = False
me_cylinder.use_mirror_vertex_groups = False
me_cylinder.update()

# ---- objects
ob_ucx_lamp = bpy.data.objects.new('UCX_lamp', me_cube)
ob_lamp = bpy.data.objects.new('lamp', me_cylinder_001)
ob_base = bpy.data.objects.new('base', me_cylinder)

# ---- transforms, parenting, visibility, modifiers, constraints
ob_ucx_lamp.location = (0.0, 0.0, 0.0)
ob_ucx_lamp.hide_viewport = True
ob_ucx_lamp.lineart.crease_threshold = 0.0
ob_lamp.location = (0.0, 0.0, 0.0)
ob_lamp.lineart.crease_threshold = 0.0
ob_base.location = (0.0, 0.0, 0.0)
ob_base.lineart.crease_threshold = 0.0

# ---- collection membership
col_collection_1.objects.link(ob_ucx_lamp)
col_collection_1.objects.link(ob_lamp)
col_collection_1.objects.link(ob_base)

# ---- scene / render settings (as saved in the file)
scene.frame_start = 1; scene.frame_end = 250; scene.frame_set(1)
scene.render.engine = 'CYCLES'
scene.render.resolution_percentage = 50
scene.render.dither_intensity = 0.0
scene.cycles.use_denoising = False
scene.cycles.samples = 10
scene.cycles.sampling_pattern = 'TABULATED_SOBOL'
scene.cycles.light_sampling_threshold = 0.0
scene.cycles.use_adaptive_sampling = False
scene.cycles.use_light_tree = False
scene.cycles.blur_glossy = 0.0
scene.cycles.pixel_filter_type = 'GAUSSIAN'
scene.cycles.sample_clamp_indirect = 0.0
scene.view_settings.view_transform = 'Standard'
bpy.context.view_layer.update()

# ---- added for rendering (the .blend has no active camera and no usable light): camera, sun
cam_auto = bpy.data.cameras.new('AutoCamera')
cam_auto.lens = 50.0
cam_auto.sensor_width = 36.0
cam_auto.clip_end = 1277.7
ob_auto_camera = bpy.data.objects.new('AutoCamera', cam_auto)
scene.collection.objects.link(ob_auto_camera)
ob_auto_camera.location = (72.8037, -85.3598, 76.993)
ob_auto_camera.rotation_euler = (1.09748, -7.21219e-08, 0.694738)
scene.camera = ob_auto_camera
light_auto_sun = bpy.data.lights.new('AutoSun', 'SUN')
light_auto_sun.energy = 3.0
light_auto_sun.angle = 0.0523599
ob_auto_sun = bpy.data.objects.new('AutoSun', light_auto_sun)
scene.collection.objects.link(ob_auto_sun)
ob_auto_sun.rotation_euler = (0.872665, 0.174533, 0.523599)
bpy.context.view_layer.update()
